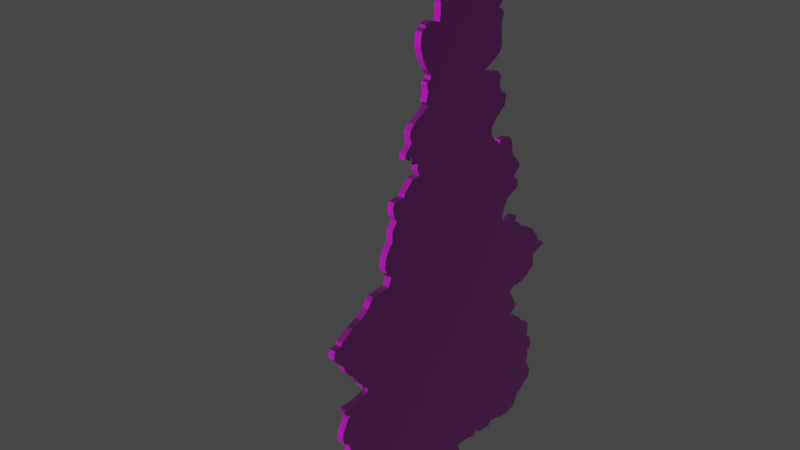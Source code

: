 # Source: Spruce3_flat.blend  (saved by Blender 3.4.6; exported with 4.5.12 LTS)
import bpy
from mathutils import Matrix  # noqa: F401  (used for matrix-valued properties, if any)

bpy.ops.wm.read_factory_settings(use_empty=True)
scene = bpy.context.scene
scene.name = 'Scene'

# ---- collections
col_collection = bpy.data.collections.new('Collection'); scene.collection.children.link(col_collection)

# ---- images (referenced by path relative to the original .blend; pixels are not part of the script)
import os
ASSET_DIR = os.environ.get("B2B_ASSET_DIR", "")  # directory of the original .blend (textures are referenced by path, not embedded)
HERE = os.path.dirname(os.path.abspath(__file__))  # packed textures are extracted next to this script under _unpacked/

def load_image(name, relpath, width, height, colorspace="sRGB"):
    """Load a texture the original file referenced (path relative to the .blend, or extracted next to this script)."""
    p = next((c for c in (os.path.join(HERE, relpath), os.path.join(ASSET_DIR, relpath)) if relpath and os.path.exists(c)), "")
    if p:
        img = bpy.data.images.load(p, check_existing=True)
        img.name = name
    else:  # same state as the original file: an image datablock whose file is absent (Cycles renders it pink)
        img = bpy.data.images.new(name, width, height)
        img.source = "FILE"
        img.filepath = "//" + (relpath or name)
    img.colorspace_settings.name = colorspace
    return img
img_cardboard_2_normal_jpg = load_image('cardboard_2_NORMAL.jpg', 'cardboard_2_NORMAL.jpg', 1024, 1024, 'sRGB')
img_carton_png = load_image('carton.png', 'carton.png', 1024, 1024, 'sRGB')
img_comic_drawn_style_spruce_winter_3__png = load_image('comic drawn style spruce winter 3 .png', 'comic drawn style spruce winter 3 .png', 1024, 1024, 'sRGB')

# ---- materials (node trees are filled in below, after node groups)
mat_materia = bpy.data.materials.new('Materiał')
mat_materia.use_transparent_shadow = False
mat_materia__001 = bpy.data.materials.new('Materiał.001')
mat_materia__001.use_transparent_shadow = False

# ---- material node trees
mat_materia.use_nodes = True; mat_materia.node_tree.nodes.clear()
_N = mat_materia.node_tree.nodes; _L = mat_materia.node_tree.links
n0 = _N.new('ShaderNodeBsdfPrincipled'); n0.name = 'Principled BSDF'; n0.location = (10, 300)
n0.distribution = 'GGX'
n0.subsurface_method = 'RANDOM_WALK_SKIN'
n0.inputs[2].default_value = 1.0
n0.inputs[3].default_value = 1.45
n0.inputs[27].default_value = (0.0, 0.0, 0.0, 1.0)
n0.inputs[28].default_value = 1.0
n1 = _N.new('ShaderNodeOutputMaterial'); n1.name = 'Material Output'; n1.location = (300, 300)
n2 = _N.new('ShaderNodeTexImage'); n2.name = 'Image Texture.001'; n2.location = (-667, -92)
n2.image = img_cardboard_2_normal_jpg
n3 = _N.new('ShaderNodeTexImage'); n3.name = 'Image Texture'; n3.location = (-321, 229)
n3.image = img_carton_png
n4 = _N.new('ShaderNodeNormalMap'); n4.name = 'Normal Map'; n4.location = (-305, -169)
_L.new(n0.outputs[0], n1.inputs[0])
_L.new(n3.outputs[0], n0.inputs[0])
_L.new(n2.outputs[0], n4.inputs[1])
_L.new(n4.outputs[0], n0.inputs[5])
n1.is_active_output = True
mat_materia__001.use_nodes = True; mat_materia__001.node_tree.nodes.clear()
_N = mat_materia__001.node_tree.nodes; _L = mat_materia__001.node_tree.links
n0 = _N.new('ShaderNodeBsdfPrincipled'); n0.name = 'Principled BSDF'; n0.location = (10, 300)
n0.distribution = 'GGX'
n0.subsurface_method = 'RANDOM_WALK_SKIN'
n0.inputs[2].default_value = 1.0
n0.inputs[3].default_value = 1.45
n0.inputs[27].default_value = (0.0, 0.0, 0.0, 1.0)
n0.inputs[28].default_value = 1.0
n1 = _N.new('ShaderNodeOutputMaterial'); n1.name = 'Material Output'; n1.location = (300, 300)
n2 = _N.new('ShaderNodeTexImage'); n2.name = 'Image Texture'; n2.location = (-333, 218)
n2.image = img_comic_drawn_style_spruce_winter_3__png
n3 = _N.new('ShaderNodeTexImage'); n3.name = 'Image Texture.001'; n3.location = (-667, -92)
n3.image = img_cardboard_2_normal_jpg
n4 = _N.new('ShaderNodeNormalMap'); n4.name = 'Normal Map'; n4.location = (-305, -169)
_L.new(n0.outputs[0], n1.inputs[0])
_L.new(n2.outputs[0], n0.inputs[0])
_L.new(n3.outputs[0], n4.inputs[1])
_L.new(n4.outputs[0], n0.inputs[5])
n1.is_active_output = True

# ---- world
world_world = bpy.data.worlds.new('World'); scene.world = world_world
world_world.use_nodes = True; world_world.node_tree.nodes.clear()
_N = world_world.node_tree.nodes; _L = world_world.node_tree.links
n0 = _N.new('ShaderNodeOutputWorld'); n0.name = 'World Output'; n0.location = (300, 300)
n1 = _N.new('ShaderNodeBackground'); n1.name = 'Background'; n1.location = (10, 300)
n1.inputs[0].default_value = (0.05088, 0.05088, 0.05088, 1.0)
_L.new(n1.outputs[0], n0.inputs[0])
n0.is_active_output = True
world_world.color = (0.05088, 0.05088, 0.05088)
world_world.use_sun_shadow = False
world_world.sun_shadow_jitter_overblur = 0.0

# ---- meshes
me_prostok_t_001 = bpy.data.meshes.new('Prostokąt.001')
me_prostok_t_001.from_pydata([(-0.191, 0.02607, -0.3334), (-1.095, 0.01544, 0.009037), (-1.071, 0.005643, 0.009037), (-1.061, -0.009052, 0.009037), (-1.049, -0.02436, 0.009037), (-1.036, -0.03354, 0.009037), (-1.013, -0.03967, 0.009037), (-0.9912, -0.03416, 0.009037), (-0.9716, -0.01762, 0.009037), (-0.9606, -0.01273, 0.009037), (-0.9355, -0.01395, 0.009037), (-0.914, -0.0164, 0.009037), (-0.9189, -0.02926, 0.009037), (-0.9226, -0.04946, 0.009037), (-0.922, -0.06477, 0.009037), (-0.9196, -0.07273, 0.009037), (-0.911, -0.07028, 0.009037), (-0.9049, -0.08497, 0.009037), (-0.8926, -0.08742, 0.009037), (-0.8663, -0.08987, 0.009037), (-0.8344, -0.07946, 0.009037), (-0.8026, -0.06232, 0.009037), (-0.7842, -0.04701, 0.009037), (-0.7744, -0.0513, 0.009037), (-0.7714, -0.0611, 0.009037), (-0.764, -0.06293, 0.009037), (-0.7463, -0.05803, 0.009037), (-0.7328, -0.06171, 0.009037), (-0.7187, -0.06599, 0.009037), (-0.7077, -0.05559, 0.009037), (-0.6885, -0.0913, 0.009037), (-0.6764, -0.1133, 0.009037), (-0.6623, -0.1257, 0.009037), (-0.6499, -0.1292, 0.009037), (-0.6272, -0.1218, 0.009037), (-0.6059, -0.1455, 0.009037), (-0.5911, -0.1466, 0.009037), (-0.59, -0.1246, 0.009037), (-0.5779, -0.1172, 0.009037), (-0.5648, -0.09697, 0.009037), (-0.5478, -0.09838, 0.009037), (-0.5287, -0.08917, 0.009037), (-0.5283, -0.1168, 0.009037), (-0.4979, -0.1476, 0.009037), (-0.4897, -0.1501, 0.009037), (-0.4894, -0.1891, 0.009037), (-0.4716, -0.1944, 0.009037), (-0.4476, -0.1887, 0.009037), (-0.4334, -0.1799, 0.009037), (-0.4079, -0.1972, 0.009037), (-0.3809, -0.1969, 0.009037), (-0.365, -0.2104, 0.009037), (-0.342, -0.2235, 0.009037), (-0.3175, -0.2263, 0.009037), (-0.298, -0.2189, 0.009037), (-0.2803, -0.2018, 0.009037), (-0.2569, -0.2125, 0.009037), (-0.2562, -0.2334, 0.009037), (-0.253, -0.2724, 0.009037), (-0.2456, -0.2819, 0.009037), (-0.2275, -0.2933, 0.009037), (-0.2091, -0.3202, 0.009037), (-0.2016, -0.339, 0.009037), (-0.1977, -0.3528, 0.009037), (-0.1751, -0.3918, 0.009037), (-0.1669, -0.3967, 0.009037), (-0.1634, -0.418, 0.009037), (-0.1531, -0.4226, 0.009037), (-0.14, -0.423, 0.009037), (-0.1248, -0.4098, 0.009037), (-0.1007, -0.3886, 0.009037), (-0.08614, -0.3836, 0.009037), (-0.07444, -0.3762, 0.009037), (-0.05637, -0.357, 0.009037), (-0.0383, -0.3436, 0.009037), (-0.01598, -0.3259, 0.009037), (-0.008183, -0.3202, 0.009037), (-0.002159, -0.3195, 0.009037), (0.001384, -0.3145, 0.009037), (0.007053, -0.3035, 0.009037), (0.02229, -0.2975, 0.009037), (0.02654, -0.3071, 0.009037), (0.03327, -0.3333, 0.009037), (0.03327, -0.3634, 0.009037), (0.03363, -0.3751, 0.009037), (0.03398, -0.3868, 0.009037), (0.03788, -0.3928, 0.009037), (0.04745, -0.3868, 0.009037), (0.05489, -0.3815, 0.009037), (0.05879, -0.3741, 0.009037), (0.05949, -0.3691, 0.009037), (0.06906, -0.3783, 0.009037), (0.1034, -0.3978, 0.009037), (0.1208, -0.3996, 0.009037), (0.1399, -0.3939, 0.009037), (0.1491, -0.378, 0.009037), (0.1672, -0.3716, 0.009037), (0.1782, -0.3741, 0.009037), (0.1902, -0.3865, 0.009037), (0.2094, -0.3904, 0.009037), (0.2186, -0.3843, 0.009037), (0.2228, -0.3787, 0.009037), (0.236, -0.385, 0.009037), (0.2678, -0.4187, 0.009037), (0.2795, -0.424, 0.009037), (0.2898, -0.4237, 0.009037), (0.3015, -0.4166, 0.009037), (0.3082, -0.4052, 0.009037), (0.3213, -0.3875, 0.009037), (0.3316, -0.3811, 0.009037), (0.3454, -0.3776, 0.009037), (0.3493, -0.3652, 0.009037), (0.349, -0.3507, 0.009037), (0.3483, -0.3422, 0.009037), (0.3717, -0.3294, 0.009037), (0.3745, -0.3202, 0.009037), (0.383, -0.3128, 0.009037), (0.3929, -0.3081, 0.009037), (0.4007, -0.3007, 0.009037), (0.4028, -0.2805, 0.009037), (0.4004, -0.2741, 0.009037), (0.3904, -0.216, 0.009037), (0.3993, -0.2107, 0.009037), (0.4057, -0.1997, 0.009037), (0.4092, -0.1863, 0.009037), (0.4106, -0.1661, 0.009037), (0.422, -0.1583, 0.009037), (0.428, -0.1483, 0.009037), (0.4284, -0.1143, 0.009037), (0.4167, -0.1062, 0.009037), (0.4248, -0.09165, 0.009037), (0.4429, -0.0502, 0.009037), (0.4606, -0.05445, 0.009037), (0.4907, -0.05303, 0.009037), (0.5003, -0.05835, 0.009037), (0.4946, -0.07039, 0.009037), (0.4943, -0.09236, 0.009037), (0.5049, -0.09909, 0.009037), (0.5116, -0.09449, 0.009037), (0.5279, -0.07252, 0.009037), (0.5385, -0.06862, 0.009037), (0.5377, -0.07642, 0.009037), (0.5428, -0.08031, 0.009037), (0.5474, -0.07712, 0.009037), (0.546, -0.06933, 0.009037), (0.5446, -0.03779, 0.009037), (0.5474, -0.03035, 0.009037), (0.5403, -0.006613, 0.009037), (0.5278, 0.06106, 0.009037), (0.5219, 0.08551, 0.009037), (0.5212, 0.1146, 0.009037), (0.512, 0.1195, 0.009037), (0.4712, 0.1192, 0.009037), (0.4475, 0.1117, 0.009037), (0.4475, 0.1224, 0.009037), (0.4521, 0.1652, 0.009037), (0.4599, 0.1833, 0.009037), (0.4602, 0.1911, 0.009037), (0.4485, 0.2021, 0.009037), (0.451, 0.2106, 0.009037), (0.4641, 0.2237, 0.009037), (0.4641, 0.2481, 0.009037), (0.4684, 0.2648, 0.009037), (0.4687, 0.274, 0.009037), (0.4549, 0.2768, 0.009037), (0.4556, 0.2839, 0.009037), (0.4602, 0.3087, 0.009037), (0.4687, 0.3314, 0.009037), (0.4716, 0.3481, 0.009037), (0.4737, 0.3654, 0.009037), (0.4744, 0.3835, 0.009037), (0.4677, 0.3934, 0.009037), (0.4698, 0.4016, 0.009037), (0.4709, 0.4087, 0.009037), (0.4613, 0.4111, 0.009037), (0.4521, 0.4172, 0.009037), (0.4333, 0.4232, 0.009037), (0.4096, 0.4636, 0.009037), (0.4035, 0.4654, 0.009037), (0.3997, 0.4763, 0.009037), (0.3936, 0.4866, 0.009037), (0.383, 0.4923, 0.009037), (0.3688, 0.493, 0.009037), (0.3479, 0.4827, 0.009037), (0.3309, 0.4714, 0.009037), (0.3068, 0.476, 0.009037), (0.2955, 0.477, 0.009037), (0.2841, 0.4728, 0.009037), (0.2802, 0.4838, 0.009037), (0.2735, 0.4887, 0.009037), (0.253, 0.4866, 0.009037), (0.2342, 0.4774, 0.009037), (0.2239, 0.4604, 0.009037), (0.2158, 0.4646, 0.009037), (0.197, 0.4671, 0.009037), (0.1849, 0.4664, 0.009037), (0.1715, 0.4593, 0.009037), (0.1615, 0.4377, 0.009037), (0.1569, 0.431, 0.009037), (0.1417, 0.4211, 0.009037), (0.1247, 0.4044, 0.009037), (0.1123, 0.3831, 0.009037), (0.1038, 0.3619, 0.009037), (0.09812, 0.3612, 0.009037), (0.08359, 0.386, 0.009037), (0.07402, 0.3888, 0.009037), (0.05028, 0.3771, 0.009037), (0.03186, 0.3654, 0.009037), (0.01591, 0.3541, 0.009037), (0.00351, 0.3693, 0.009037), (0.00103, 0.3775, 0.009037), (0.004927, 0.3952, 0.009037), (0.003156, 0.4172, 0.009037), (-0.006411, 0.4437, 0.009037), (-0.009954, 0.4515, 0.009037), (-0.01846, 0.459, 0.009037), (-0.01988, 0.4657, 0.009037), (-0.02377, 0.4746, 0.009037), (-0.04362, 0.4749, 0.009037), (-0.05354, 0.4721, 0.009037), (-0.06913, 0.4746, 0.009037), (-0.07515, 0.5008, 0.009037), (-0.07976, 0.5189, 0.009037), (-0.08117, 0.5242, 0.009037), (-0.08684, 0.5242, 0.009037), (-0.09251, 0.521, 0.009037), (-0.08862, 0.5118, 0.009037), (-0.0911, 0.4958, 0.009037), (-0.0996, 0.4926, 0.009037), (-0.1159, 0.4926, 0.009037), (-0.1294, 0.4863, 0.009037), (-0.1421, 0.4728, 0.009037), (-0.1591, 0.4611, 0.009037), (-0.1715, 0.4416, 0.009037), (-0.1839, 0.4126, 0.009037), (-0.1907, 0.3931, 0.009037), (-0.2098, 0.3842, 0.009037), (-0.2211, 0.3672, 0.009037), (-0.2254, 0.3612, 0.009037), (-0.2328, 0.3669, 0.009037), (-0.241, 0.3665, 0.009037), (-0.2442, 0.3573, 0.009037), (-0.2459, 0.3463, 0.009037), (-0.2445, 0.3367, 0.009037), (-0.2374, 0.3201, 0.009037), (-0.2353, 0.3102, 0.009037), (-0.2417, 0.2985, 0.009037), (-0.2527, 0.2946, 0.009037), (-0.2732, 0.296, 0.009037), (-0.2888, 0.3027, 0.009037), (-0.3193, 0.3187, 0.009037), (-0.32, 0.3275, 0.009037), (-0.3271, 0.3442, 0.009037), (-0.3271, 0.353, 0.009037), (-0.3356, 0.3633, 0.009037), (-0.3544, 0.3658, 0.009037), (-0.3643, 0.3598, 0.009037), (-0.3675, 0.347, 0.009037), (-0.376, 0.3459, 0.009037), (-0.3969, 0.369, 0.009037), (-0.4047, 0.3697, 0.009037), (-0.421, 0.3594, 0.009037), (-0.4422, 0.3378, 0.009037), (-0.4561, 0.3296, 0.009037), (-0.4826, 0.3286, 0.009037), (-0.5053, 0.3165, 0.009037), (-0.511, 0.2988, 0.009037), (-0.5099, 0.2832, 0.009037), (-0.5127, 0.2683, 0.009037), (-0.5018, 0.2641, 0.009037), (-0.5159, 0.2496, 0.009037), (-0.5209, 0.24, 0.009037), (-0.5443, 0.2226, 0.009037), (-0.5631, 0.2241, 0.009037), (-0.5829, 0.2421, 0.009037), (-0.6123, 0.2822, 0.009037), (-0.6268, 0.2829, 0.009037), (-0.6364, 0.2857, 0.009037), (-0.6453, 0.2854, 0.009037), (-0.6509, 0.2694, 0.009037), (-0.6644, 0.2581, 0.009037), (-0.68, 0.252, 0.009037), (-0.7005, 0.2574, 0.009037), (-0.7186, 0.2446, 0.009037), (-0.7239, 0.2216, 0.009037), (-0.7239, 0.1971, 0.009037), (-0.7377, 0.1819, 0.009037), (-0.7463, 0.2, 0.009037), (-0.7601, 0.2308, 0.009037), (-0.7718, 0.2489, 0.009037), (-0.7913, 0.2552, 0.009037), (-0.8175, 0.2517, 0.009037), (-0.8409, 0.2499, 0.009037), (-0.8618, 0.2531, 0.009037), (-0.8699, 0.2577, 0.009037), (-0.8834, 0.2538, 0.009037), (-0.8968, 0.2343, 0.009037), (-0.9022, 0.2425, 0.009037), (-0.91, 0.2496, 0.009037), (-0.9227, 0.2474, 0.009037), (-0.9429, 0.252, 0.009037), (-0.9787, 0.2545, 0.009037), (-0.9943, 0.2457, 0.009037), (-1.012, 0.2248, 0.009037), (-1.022, 0.2219, 0.009037), (-1.039, 0.2241, 0.009037), (-1.064, 0.223, 0.009037), (-1.075, 0.2241, 0.009037), (-1.076, 0.2304, 0.009037), (-1.09, 0.2304, 0.009037), (-1.091, 0.2067, 0.009037), (-1.087, 0.1936, 0.009037), (-1.082, 0.1826, 0.009037), (-1.077, 0.1688, 0.009037), (-1.077, 0.1525, 0.009037), (-1.086, 0.1507, 0.009037), (-1.091, 0.1341, 0.009037), (-1.091, 0.1117, 0.009037), (-1.083, 0.1064, 0.009037), (-1.089, 0.0965, 0.009037), (-1.09, 0.0841, 0.009037), (-1.086, 0.06177, 0.009037), (-1.079, 0.05043, 0.009037), (-1.096, 0.03626, 0.009037), (-1.096, 0.02067, 0.009037), (-1.095, 0.01544, 0.02763), (-1.071, 0.005643, 0.02763), (-1.061, -0.009052, 0.02763), (-1.049, -0.02436, 0.02763), (-1.036, -0.03354, 0.02763), (-1.013, -0.03967, 0.02763), (-0.9912, -0.03416, 0.02763), (-0.9716, -0.01762, 0.02763), (-0.9606, -0.01273, 0.02763), (-0.9355, -0.01395, 0.02763), (-0.914, -0.0164, 0.02763), (-0.9189, -0.02926, 0.02763), (-0.9226, -0.04946, 0.02763), (-0.922, -0.06477, 0.02763), (-0.9196, -0.07273, 0.02763), (-0.911, -0.07028, 0.02763), (-0.9049, -0.08497, 0.02763), (-0.8926, -0.08742, 0.02763), (-0.8663, -0.08987, 0.02763), (-0.8344, -0.07946, 0.02763), (-0.8026, -0.06232, 0.02763), (-0.7842, -0.04701, 0.02763), (-0.7744, -0.0513, 0.02763), (-0.7714, -0.0611, 0.02763), (-0.764, -0.06293, 0.02763), (-0.7463, -0.05803, 0.02763), (-0.7328, -0.06171, 0.02763), (-0.7187, -0.06599, 0.02763), (-0.7077, -0.05559, 0.02763), (-0.6885, -0.0913, 0.02763), (-0.6764, -0.1133, 0.02763), (-0.6623, -0.1257, 0.02763), (-0.6499, -0.1292, 0.02763), (-0.6272, -0.1218, 0.02763), (-0.6059, -0.1455, 0.02763), (-0.5911, -0.1466, 0.02763), (-0.59, -0.1246, 0.02763), (-0.5779, -0.1172, 0.02763), (-0.5648, -0.09697, 0.02763), (-0.5478, -0.09838, 0.02763), (-0.5287, -0.08917, 0.02763), (-0.5283, -0.1168, 0.02763), (-0.4979, -0.1476, 0.02763), (-0.4897, -0.1501, 0.02763), (-0.4894, -0.1891, 0.02763), (-0.4716, -0.1944, 0.02763), (-0.4476, -0.1887, 0.02763), (-0.4334, -0.1799, 0.02763), (-0.4079, -0.1972, 0.02763), (-0.3809, -0.1969, 0.02763), (-0.365, -0.2104, 0.02763), (-0.342, -0.2235, 0.02763), (-0.3175, -0.2263, 0.02763), (-0.298, -0.2189, 0.02763), (-0.2803, -0.2018, 0.02763), (-0.2569, -0.2125, 0.02763), (-0.2562, -0.2334, 0.02763), (-0.253, -0.2724, 0.02763), (-0.2456, -0.2819, 0.02763), (-0.2275, -0.2933, 0.02763), (-0.2091, -0.3202, 0.02763), (-0.2016, -0.339, 0.02763), (-0.1977, -0.3528, 0.02763), (-0.1751, -0.3918, 0.02763), (-0.1669, -0.3967, 0.02763), (-0.1634, -0.418, 0.02763), (-0.1531, -0.4226, 0.02763), (-0.14, -0.423, 0.02763), (-0.1248, -0.4098, 0.02763), (-0.1007, -0.3886, 0.02763), (-0.08614, -0.3836, 0.02763), (-0.07444, -0.3762, 0.02763), (-0.05637, -0.357, 0.02763), (-0.0383, -0.3436, 0.02763), (-0.01598, -0.3259, 0.02763), (-0.008183, -0.3202, 0.02763), (-0.002159, -0.3195, 0.02763), (0.001384, -0.3145, 0.02763), (0.007053, -0.3035, 0.02763), (0.02229, -0.2975, 0.02763), (0.02654, -0.3071, 0.02763), (0.03327, -0.3333, 0.02763), (0.03327, -0.3634, 0.02763), (0.03363, -0.3751, 0.02763), (0.03398, -0.3868, 0.02763), (0.03788, -0.3928, 0.02763), (0.04745, -0.3868, 0.02763), (0.05489, -0.3815, 0.02763), (0.05879, -0.3741, 0.02763), (0.05949, -0.3691, 0.02763), (0.06906, -0.3783, 0.02763), (0.1034, -0.3978, 0.02763), (0.1208, -0.3996, 0.02763), (0.1399, -0.3939, 0.02763), (0.1491, -0.378, 0.02763), (0.1672, -0.3716, 0.02763), (0.1782, -0.3741, 0.02763), (0.1902, -0.3865, 0.02763), (0.2094, -0.3904, 0.02763), (0.2186, -0.3843, 0.02763), (0.2228, -0.3787, 0.02763), (0.236, -0.385, 0.02763), (0.2678, -0.4187, 0.02763), (0.2795, -0.424, 0.02763), (0.2898, -0.4237, 0.02763), (0.3015, -0.4166, 0.02763), (0.3082, -0.4052, 0.02763), (0.3213, -0.3875, 0.02763), (0.3316, -0.3811, 0.02763), (0.3454, -0.3776, 0.02763), (0.3493, -0.3652, 0.02763), (0.349, -0.3507, 0.02763), (0.3483, -0.3422, 0.02763), (0.3717, -0.3294, 0.02763), (0.3745, -0.3202, 0.02763), (0.383, -0.3128, 0.02763), (0.3929, -0.3081, 0.02763), (0.4007, -0.3007, 0.02763), (0.4028, -0.2805, 0.02763), (0.4004, -0.2741, 0.02763), (0.3904, -0.216, 0.02763), (0.3993, -0.2107, 0.02763), (0.4057, -0.1997, 0.02763), (0.4092, -0.1863, 0.02763), (0.4106, -0.1661, 0.02763), (0.422, -0.1583, 0.02763), (0.428, -0.1483, 0.02763), (0.4284, -0.1143, 0.02763), (0.4167, -0.1062, 0.02763), (0.4248, -0.09165, 0.02763), (0.4429, -0.0502, 0.02763), (0.4606, -0.05445, 0.02763), (0.4907, -0.05303, 0.02763), (0.5003, -0.05835, 0.02763), (0.4946, -0.07039, 0.02763), (0.4943, -0.09236, 0.02763), (0.5049, -0.09909, 0.02763), (0.5116, -0.09449, 0.02763), (0.5279, -0.07252, 0.02763), (0.5385, -0.06862, 0.02763), (0.5377, -0.07642, 0.02763), (0.5428, -0.08031, 0.02763), (0.5474, -0.07712, 0.02763), (0.546, -0.06933, 0.02763), (0.5446, -0.03779, 0.02763), (0.5474, -0.03035, 0.02763), (0.5403, -0.006613, 0.02763), (0.5278, 0.06106, 0.02763), (0.5219, 0.08551, 0.02763), (0.5212, 0.1146, 0.02763), (0.512, 0.1195, 0.02763), (0.4712, 0.1192, 0.02763), (0.4475, 0.1117, 0.02763), (0.4475, 0.1224, 0.02763), (0.4521, 0.1652, 0.02763), (0.4599, 0.1833, 0.02763), (0.4602, 0.1911, 0.02763), (0.4485, 0.2021, 0.02763), (0.451, 0.2106, 0.02763), (0.4641, 0.2237, 0.02763), (0.4641, 0.2481, 0.02763), (0.4684, 0.2648, 0.02763), (0.4687, 0.274, 0.02763), (0.4549, 0.2768, 0.02763), (0.4556, 0.2839, 0.02763), (0.4602, 0.3087, 0.02763), (0.4687, 0.3314, 0.02763), (0.4716, 0.3481, 0.02763), (0.4737, 0.3654, 0.02763), (0.4744, 0.3835, 0.02763), (0.4677, 0.3934, 0.02763), (0.4698, 0.4016, 0.02763), (0.4709, 0.4087, 0.02763), (0.4613, 0.4111, 0.02763), (0.4521, 0.4172, 0.02763), (0.4333, 0.4232, 0.02763), (0.4096, 0.4636, 0.02763), (0.4035, 0.4654, 0.02763), (0.3997, 0.4763, 0.02763), (0.3936, 0.4866, 0.02763), (0.383, 0.4923, 0.02763), (0.3688, 0.493, 0.02763), (0.3479, 0.4827, 0.02763), (0.3309, 0.4714, 0.02763), (0.3068, 0.476, 0.02763), (0.2955, 0.477, 0.02763), (0.2841, 0.4728, 0.02763), (0.2802, 0.4838, 0.02763), (0.2735, 0.4887, 0.02763), (0.253, 0.4866, 0.02763), (0.2342, 0.4774, 0.02763), (0.2239, 0.4604, 0.02763), (0.2158, 0.4646, 0.02763), (0.197, 0.4671, 0.02763), (0.1849, 0.4664, 0.02763), (0.1715, 0.4593, 0.02763), (0.1615, 0.4377, 0.02763), (0.1569, 0.431, 0.02763), (0.1417, 0.4211, 0.02763), (0.1247, 0.4044, 0.02763), (0.1123, 0.3831, 0.02763), (0.1038, 0.3619, 0.02763), (0.09812, 0.3612, 0.02763), (0.08359, 0.386, 0.02763), (0.07402, 0.3888, 0.02763), (0.05028, 0.3771, 0.02763), (0.03186, 0.3654, 0.02763), (0.01591, 0.3541, 0.02763), (0.00351, 0.3693, 0.02763), (0.00103, 0.3775, 0.02763), (0.004927, 0.3952, 0.02763), (0.003156, 0.4172, 0.02763), (-0.006411, 0.4437, 0.02763), (-0.009954, 0.4515, 0.02763), (-0.01846, 0.459, 0.02763), (-0.01988, 0.4657, 0.02763), (-0.02377, 0.4746, 0.02763), (-0.04362, 0.4749, 0.02763), (-0.05354, 0.4721, 0.02763), (-0.06913, 0.4746, 0.02763), (-0.07515, 0.5008, 0.02763), (-0.07976, 0.5189, 0.02763), (-0.08117, 0.5242, 0.02763), (-0.08684, 0.5242, 0.02763), (-0.09251, 0.521, 0.02763), (-0.08862, 0.5118, 0.02763), (-0.0911, 0.4958, 0.02763), (-0.0996, 0.4926, 0.02763), (-0.1159, 0.4926, 0.02763), (-0.1294, 0.4863, 0.02763), (-0.1421, 0.4728, 0.02763), (-0.1591, 0.4611, 0.02763), (-0.1715, 0.4416, 0.02763), (-0.1839, 0.4126, 0.02763), (-0.1907, 0.3931, 0.02763), (-0.2098, 0.3842, 0.02763), (-0.2211, 0.3672, 0.02763), (-0.2254, 0.3612, 0.02763), (-0.2328, 0.3669, 0.02763), (-0.241, 0.3665, 0.02763), (-0.2442, 0.3573, 0.02763), (-0.2459, 0.3463, 0.02763), (-0.2445, 0.3367, 0.02763), (-0.2374, 0.3201, 0.02763), (-0.2353, 0.3102, 0.02763), (-0.2417, 0.2985, 0.02763), (-0.2527, 0.2946, 0.02763), (-0.2732, 0.296, 0.02763), (-0.2888, 0.3027, 0.02763), (-0.3193, 0.3187, 0.02763), (-0.32, 0.3275, 0.02763), (-0.3271, 0.3442, 0.02763), (-0.3271, 0.353, 0.02763), (-0.3356, 0.3633, 0.02763), (-0.3544, 0.3658, 0.02763), (-0.3643, 0.3598, 0.02763), (-0.3675, 0.347, 0.02763), (-0.376, 0.3459, 0.02763), (-0.3969, 0.369, 0.02763), (-0.4047, 0.3697, 0.02763), (-0.421, 0.3594, 0.02763), (-0.4422, 0.3378, 0.02763), (-0.4561, 0.3296, 0.02763), (-0.4826, 0.3286, 0.02763), (-0.5053, 0.3165, 0.02763), (-0.511, 0.2988, 0.02763), (-0.5099, 0.2832, 0.02763), (-0.5127, 0.2683, 0.02763), (-0.5018, 0.2641, 0.02763), (-0.5159, 0.2496, 0.02763), (-0.5209, 0.24, 0.02763), (-0.5443, 0.2226, 0.02763), (-0.5631, 0.2241, 0.02763), (-0.5829, 0.2421, 0.02763), (-0.6123, 0.2822, 0.02763), (-0.6268, 0.2829, 0.02763), (-0.6364, 0.2857, 0.02763), (-0.6453, 0.2854, 0.02763), (-0.6509, 0.2694, 0.02763), (-0.6644, 0.2581, 0.02763), (-0.68, 0.252, 0.02763), (-0.7005, 0.2574, 0.02763), (-0.7186, 0.2446, 0.02763), (-0.7239, 0.2216, 0.02763), (-0.7239, 0.1971, 0.02763), (-0.7377, 0.1819, 0.02763), (-0.7463, 0.2, 0.02763), (-0.7601, 0.2308, 0.02763), (-0.7718, 0.2489, 0.02763), (-0.7913, 0.2552, 0.02763), (-0.8175, 0.2517, 0.02763), (-0.8409, 0.2499, 0.02763), (-0.8618, 0.2531, 0.02763), (-0.8699, 0.2577, 0.02763), (-0.8834, 0.2538, 0.02763), (-0.8968, 0.2343, 0.02763), (-0.9022, 0.2425, 0.02763), (-0.91, 0.2496, 0.02763), (-0.9227, 0.2474, 0.02763), (-0.9429, 0.252, 0.02763), (-0.9787, 0.2545, 0.02763), (-0.9943, 0.2457, 0.02763), (-1.012, 0.2248, 0.02763), (-1.022, 0.2219, 0.02763), (-1.039, 0.2241, 0.02763), (-1.064, 0.223, 0.02763), (-1.075, 0.2241, 0.02763), (-1.076, 0.2304, 0.02763), (-1.09, 0.2304, 0.02763), (-1.091, 0.2067, 0.02763), (-1.087, 0.1936, 0.02763), (-1.082, 0.1826, 0.02763), (-1.077, 0.1688, 0.02763), (-1.077, 0.1525, 0.02763), (-1.086, 0.1507, 0.02763), (-1.091, 0.1341, 0.02763), (-1.091, 0.1117, 0.02763), (-1.083, 0.1064, 0.02763), (-1.089, 0.0965, 0.02763), (-1.09, 0.0841, 0.02763), (-1.086, 0.06177, 0.02763), (-1.079, 0.05043, 0.02763), (-1.096, 0.03626, 0.02763), (-1.096, 0.02067, 0.02763)], [], [(324, 323, 322, 321, 320, 319, 318, 317, 316, 315, 314, 313, 312, 311, 310, 309, 308, 307, 306, 305, 304, 303, 302, 301, 300, 299, 298, 297, 296, 295, 294, 293, 292, 291, 290, 289, 288, 287, 286, 285, 284, 283, 282, 281, 280, 279, 278, 277, 276, 275, 274, 273, 272, 271, 270, 269, 268, 267, 266, 265, 264, 263, 262, 261, 260, 259, 258, 257, 256, 255, 254, 253, 252, 251, 250, 249, 248, 247, 246, 245, 244, 243, 242, 241, 240, 239, 238, 237, 236, 235, 234, 233, 232, 231, 230, 229, 228, 227, 226, 225, 224, 223, 222, 221, 220, 219, 218, 217, 216, 215, 214, 213, 212, 211, 210, 209, 208, 207, 206, 205, 204, 203, 202, 201, 200, 199, 198, 197, 196, 195, 194, 193, 192, 191, 190, 189, 188, 187, 186, 185, 184, 183, 182, 181, 180, 179, 178, 177, 176, 175, 174, 173, 172, 171, 170, 169, 168, 167, 166, 165, 164, 163, 162, 161, 160, 159, 158, 157, 156, 155, 154, 153, 152, 151, 150, 149, 148, 147, 146, 145, 144, 143, 142, 141, 140, 139, 138, 137, 136, 135, 134, 133, 132, 131, 130, 129, 128, 127, 126, 125, 124, 123, 122, 121, 120, 119, 118, 117, 116, 115, 114, 113, 112, 111, 110, 109, 108, 107, 106, 105, 104, 103, 102, 101, 100, 99, 98, 97, 96, 95, 94, 93, 92, 91, 90, 89, 88, 87, 86, 85, 84, 83, 82, 81, 80, 79, 78, 77, 76, 75, 74, 73, 72, 71, 70, 69, 68, 67, 66, 65, 64, 63, 62, 61, 60, 59, 58, 57, 56, 55, 54, 53, 52, 51, 50, 49, 48, 47, 46, 45, 44, 43, 42, 41, 40, 39, 38, 37, 36, 35, 34, 33, 32, 31, 30, 29, 28, 27, 26, 25, 24, 23, 22, 21, 20, 19, 18, 17, 16, 15, 14, 13, 12, 11, 10, 9, 8, 7, 6, 5, 4, 3, 2, 1), (648, 325, 326, 327, 328, 329, 330, 331, 332, 333, 334, 335, 336, 337, 338, 339, 340, 341, 342, 343, 344, 345, 346, 347, 348, 349, 350, 351, 352, 353, 354, 355, 356, 357, 358, 359, 360, 361, 362, 363, 364, 365, 366, 367, 368, 369, 370, 371, 372, 373, 374, 375, 376, 377, 378, 379, 380, 381, 382, 383, 384, 385, 386, 387, 388, 389, 390, 391, 392, 393, 394, 395, 396, 397, 398, 399, 400, 401, 402, 403, 404, 405, 406, 407, 408, 409, 410, 411, 412, 413, 414, 415, 416, 417, 418, 419, 420, 421, 422, 423, 424, 425, 426, 427, 428, 429, 430, 431, 432, 433, 434, 435, 436, 437, 438, 439, 440, 441, 442, 443, 444, 445, 446, 447, 448, 449, 450, 451, 452, 453, 454, 455, 456, 457, 458, 459, 460, 461, 462, 463, 464, 465, 466, 467, 468, 469, 470, 471, 472, 473, 474, 475, 476, 477, 478, 479, 480, 481, 482, 483, 484, 485, 486, 487, 488, 489, 490, 491, 492, 493, 494, 495, 496, 497, 498, 499, 500, 501, 502, 503, 504, 505, 506, 507, 508, 509, 510, 511, 512, 513, 514, 515, 516, 517, 518, 519, 520, 521, 522, 523, 524, 525, 526, 527, 528, 529, 530, 531, 532, 533, 534, 535, 536, 537, 538, 539, 540, 541, 542, 543, 544, 545, 546, 547, 548, 549, 550, 551, 552, 553, 554, 555, 556, 557, 558, 559, 560, 561, 562, 563, 564, 565, 566, 567, 568, 569, 570, 571, 572, 573, 574, 575, 576, 577, 578, 579, 580, 581, 582, 583, 584, 585, 586, 587, 588, 589, 590, 591, 592, 593, 594, 595, 596, 597, 598, 599, 600, 601, 602, 603, 604, 605, 606, 607, 608, 609, 610, 611, 612, 613, 614, 615, 616, 617, 618, 619, 620, 621, 622, 623, 624, 625, 626, 627, 628, 629, 630, 631, 632, 633, 634, 635, 636, 637, 638, 639, 640, 641, 642, 643, 644, 645, 646, 647), (43, 44, 368, 367), (252, 253, 577, 576), (148, 149, 473, 472), (44, 45, 369, 368), (253, 254, 578, 577), (149, 150, 474, 473), (45, 46, 370, 369), (254, 255, 579, 578), (150, 151, 475, 474), (46, 47, 371, 370), (255, 256, 580, 579), (151, 152, 476, 475), (47, 48, 372, 371), (256, 257, 581, 580), (152, 153, 477, 476), (48, 49, 373, 372), (257, 258, 582, 581), (153, 154, 478, 477), (49, 50, 374, 373), (258, 259, 583, 582), (154, 155, 479, 478), (50, 51, 375, 374), (259, 260, 584, 583), (155, 156, 480, 479), (51, 52, 376, 375), (260, 261, 585, 584), (156, 157, 481, 480), (52, 53, 377, 376), (261, 262, 586, 585), (157, 158, 482, 481), (53, 54, 378, 377), (262, 263, 587, 586), (158, 159, 483, 482), (54, 55, 379, 378), (263, 264, 588, 587), (159, 160, 484, 483), (55, 56, 380, 379), (264, 265, 589, 588), (160, 161, 485, 484), (56, 57, 381, 380), (265, 266, 590, 589), (161, 162, 486, 485), (57, 58, 382, 381), (266, 267, 591, 590), (162, 163, 487, 486), (58, 59, 383, 382), (267, 268, 592, 591), (163, 164, 488, 487), (59, 60, 384, 383), (268, 269, 593, 592), (164, 165, 489, 488), (60, 61, 385, 384), (269, 270, 594, 593), (165, 166, 490, 489), (61, 62, 386, 385), (270, 271, 595, 594), (166, 167, 491, 490), (62, 63, 387, 386), (271, 272, 596, 595), (167, 168, 492, 491), (63, 64, 388, 387), (272, 273, 597, 596), (168, 169, 493, 492), (64, 65, 389, 388), (273, 274, 598, 597), (169, 170, 494, 493), (65, 66, 390, 389), (274, 275, 599, 598), (170, 171, 495, 494), (66, 67, 391, 390), (275, 276, 600, 599), (171, 172, 496, 495), (67, 68, 392, 391), (276, 277, 601, 600), (172, 173, 497, 496), (68, 69, 393, 392), (277, 278, 602, 601), (173, 174, 498, 497), (69, 70, 394, 393), (278, 279, 603, 602), (174, 175, 499, 498), (70, 71, 395, 394), (279, 280, 604, 603), (175, 176, 500, 499), (71, 72, 396, 395), (280, 281, 605, 604), (176, 177, 501, 500), (72, 73, 397, 396), (281, 282, 606, 605), (177, 178, 502, 501), (73, 74, 398, 397), (282, 283, 607, 606), (178, 179, 503, 502), (74, 75, 399, 398), (283, 284, 608, 607), (179, 180, 504, 503), (75, 76, 400, 399), (284, 285, 609, 608), (180, 181, 505, 504), (76, 77, 401, 400), (285, 286, 610, 609), (181, 182, 506, 505), (77, 78, 402, 401), (286, 287, 611, 610), (182, 183, 507, 506), (78, 79, 403, 402), (287, 288, 612, 611), (183, 184, 508, 507), (79, 80, 404, 403), (288, 289, 613, 612), (184, 185, 509, 508), (80, 81, 405, 404), (289, 290, 614, 613), (185, 186, 510, 509), (81, 82, 406, 405), (290, 291, 615, 614), (186, 187, 511, 510), (82, 83, 407, 406), (291, 292, 616, 615), (187, 188, 512, 511), (83, 84, 408, 407), (292, 293, 617, 616), (188, 189, 513, 512), (84, 85, 409, 408), (293, 294, 618, 617), (189, 190, 514, 513), (85, 86, 410, 409), (294, 295, 619, 618), (190, 191, 515, 514), (86, 87, 411, 410), (295, 296, 620, 619), (191, 192, 516, 515), (87, 88, 412, 411), (296, 297, 621, 620), (192, 193, 517, 516), (88, 89, 413, 412), (297, 298, 622, 621), (193, 194, 518, 517), (89, 90, 414, 413), (298, 299, 623, 622), (194, 195, 519, 518), (90, 91, 415, 414), (299, 300, 624, 623), (195, 196, 520, 519), (91, 92, 416, 415), (300, 301, 625, 624), (196, 197, 521, 520), (92, 93, 417, 416), (301, 302, 626, 625), (197, 198, 522, 521), (93, 94, 418, 417), (302, 303, 627, 626), (198, 199, 523, 522), (94, 95, 419, 418), (303, 304, 628, 627), (199, 200, 524, 523), (95, 96, 420, 419), (304, 305, 629, 628), (200, 201, 525, 524), (96, 97, 421, 420), (305, 306, 630, 629), (201, 202, 526, 525), (97, 98, 422, 421), (306, 307, 631, 630), (202, 203, 527, 526), (98, 99, 423, 422), (307, 308, 632, 631), (203, 204, 528, 527), (99, 100, 424, 423), (308, 309, 633, 632), (204, 205, 529, 528), (100, 101, 425, 424), (309, 310, 634, 633), (205, 206, 530, 529), (101, 102, 426, 425), (310, 311, 635, 634), (206, 207, 531, 530), (102, 103, 427, 426), (311, 312, 636, 635), (207, 208, 532, 531), (103, 104, 428, 427), (312, 313, 637, 636), (208, 209, 533, 532), (104, 105, 429, 428), (313, 314, 638, 637), (209, 210, 534, 533), (105, 106, 430, 429), (1, 2, 326, 325), (314, 315, 639, 638), (210, 211, 535, 534), (106, 107, 431, 430), (2, 3, 327, 326), (315, 316, 640, 639), (211, 212, 536, 535), (107, 108, 432, 431), (3, 4, 328, 327), (316, 317, 641, 640), (212, 213, 537, 536), (108, 109, 433, 432), (4, 5, 329, 328), (317, 318, 642, 641), (213, 214, 538, 537), (109, 110, 434, 433), (5, 6, 330, 329), (318, 319, 643, 642), (214, 215, 539, 538), (110, 111, 435, 434), (6, 7, 331, 330), (319, 320, 644, 643), (215, 216, 540, 539), (111, 112, 436, 435), (7, 8, 332, 331), (320, 321, 645, 644), (216, 217, 541, 540), (112, 113, 437, 436), (8, 9, 333, 332), (321, 322, 646, 645), (217, 218, 542, 541), (113, 114, 438, 437), (9, 10, 334, 333), (322, 323, 647, 646), (218, 219, 543, 542), (114, 115, 439, 438), (10, 11, 335, 334), (323, 324, 648, 647), (219, 220, 544, 543), (115, 116, 440, 439), (11, 12, 336, 335), (324, 1, 325, 648), (220, 221, 545, 544), (116, 117, 441, 440), (12, 13, 337, 336), (221, 222, 546, 545), (117, 118, 442, 441), (13, 14, 338, 337), (222, 223, 547, 546), (118, 119, 443, 442), (14, 15, 339, 338), (223, 224, 548, 547), (119, 120, 444, 443), (15, 16, 340, 339), (224, 225, 549, 548), (120, 121, 445, 444), (16, 17, 341, 340), (225, 226, 550, 549), (121, 122, 446, 445), (17, 18, 342, 341), (226, 227, 551, 550), (122, 123, 447, 446), (18, 19, 343, 342), (227, 228, 552, 551), (123, 124, 448, 447), (19, 20, 344, 343), (228, 229, 553, 552), (124, 125, 449, 448), (20, 21, 345, 344), (229, 230, 554, 553), (125, 126, 450, 449), (21, 22, 346, 345), (230, 231, 555, 554), (126, 127, 451, 450), (22, 23, 347, 346), (231, 232, 556, 555), (127, 128, 452, 451), (23, 24, 348, 347), (232, 233, 557, 556), (128, 129, 453, 452), (24, 25, 349, 348), (233, 234, 558, 557), (129, 130, 454, 453), (25, 26, 350, 349), (234, 235, 559, 558), (130, 131, 455, 454), (26, 27, 351, 350), (235, 236, 560, 559), (131, 132, 456, 455), (27, 28, 352, 351), (236, 237, 561, 560), (132, 133, 457, 456), (28, 29, 353, 352), (237, 238, 562, 561), (133, 134, 458, 457), (29, 30, 354, 353), (238, 239, 563, 562), (134, 135, 459, 458), (30, 31, 355, 354), (239, 240, 564, 563), (135, 136, 460, 459), (31, 32, 356, 355), (240, 241, 565, 564), (136, 137, 461, 460), (32, 33, 357, 356), (241, 242, 566, 565), (137, 138, 462, 461), (33, 34, 358, 357), (242, 243, 567, 566), (138, 139, 463, 462), (34, 35, 359, 358), (243, 244, 568, 567), (139, 140, 464, 463), (35, 36, 360, 359), (244, 245, 569, 568), (140, 141, 465, 464), (36, 37, 361, 360), (245, 246, 570, 569), (141, 142, 466, 465), (37, 38, 362, 361), (246, 247, 571, 570), (38, 39, 363, 362), (247, 248, 572, 571), (39, 40, 364, 363), (248, 249, 573, 572), (144, 145, 469, 468), (40, 41, 365, 364), (249, 250, 574, 573), (145, 146, 470, 469), (41, 42, 366, 365), (250, 251, 575, 574), (146, 147, 471, 470), (42, 43, 367, 366), (251, 252, 576, 575), (147, 148, 472, 471), (142, 143, 144, 468, 467, 466)])
me_prostok_t_001.polygons.foreach_set('material_index', [1, 1, 0, 0, 0, 0, 0, 0, 0, 0, 0, 0, 0, 0, 0, 0, 0, 0, 0, 0, 0, 0, 0, 0, 0, 0, 0, 0, 0, 0, 0, 0, 0, 0, 0, 0, 0, 0, 0, 0, 0, 0, 0, 0, 0, 0, 0, 0, 0, 0, 0, 0, 0, 0, 0, 0, 0, 0, 0, 0, 0, 0, 0, 0, 0, 0, 0, 0, 0, 0, 0, 0, 0, 0, 0, 0, 0, 0, 0, 0, 0, 0, 0, 0, 0, 0, 0, 0, 0, 0, 0, 0, 0, 0, 0, 0, 0, 0, 0, 0, 0, 0, 0, 0, 0, 0, 0, 0, 0, 0, 0, 0, 0, 0, 0, 0, 0, 0, 0, 0, 0, 0, 0, 0, 0, 0, 0, 0, 0, 0, 0, 0, 0, 0, 0, 0, 0, 0, 0, 0, 0, 0, 0, 0, 0, 0, 0, 0, 0, 0, 0, 0, 0, 0, 0, 0, 0, 0, 0, 0, 0, 0, 0, 0, 0, 0, 0, 0, 0, 0, 0, 0, 0, 0, 0, 0, 0, 0, 0, 0, 0, 0, 0, 0, 0, 0, 0, 0, 0, 0, 0, 0, 0, 0, 0, 0, 0, 0, 0, 0, 0, 0, 0, 0, 0, 0, 0, 0, 0, 0, 0, 0, 0, 0, 0, 0, 0, 0, 0, 0, 0, 0, 0, 0, 0, 0, 0, 0, 0, 0, 0, 0, 0, 0, 0, 0, 0, 0, 0, 0, 0, 0, 0, 0, 0, 0, 0, 0, 0, 0, 0, 0, 0, 0, 0, 0, 0, 0, 0, 0, 0, 0, 0, 0, 0, 0, 0, 0, 0, 0, 0, 0, 0, 0, 0, 0, 0, 0, 0, 0, 0, 0, 0, 0, 0, 0, 0, 0, 0, 0, 0, 0, 0, 0, 0, 0, 0, 0, 0, 0, 0, 0, 0, 0, 0, 0, 0, 0, 0, 0, 0, 0, 0, 0, 0, 0, 0, 0, 0, 0, 0, 0, 0, 0, 0])
_uv = me_prostok_t_001.uv_layers.new(name='MapaUV')
_uv.uv.foreach_set('vector', [0.4674, 0.9924, 0.4767, 0.9918, 0.4851, 0.9849, 0.4919, 0.9893, 0.5051, 0.9917, 0.5125, 0.9909, 0.5185, 0.9875, 0.5216, 0.9921, 0.5349, 0.9924, 0.5448, 0.9897, 0.5459, 0.984, 0.5556, 0.9842, 0.5638, 0.9872, 0.5703, 0.9904, 0.5781, 0.9925, 0.5923, 0.9917, 0.5923, 0.9839, 0.5885, 0.983, 0.5879, 0.9765, 0.5886, 0.9615, 0.5873, 0.9514, 0.589, 0.9453, 0.6015, 0.935, 0.6068, 0.9257, 0.6054, 0.9044, 0.6027, 0.8923, 0.6039, 0.8848, 0.5997, 0.8801, 0.5949, 0.8769, 0.6065, 0.8689, 0.6089, 0.8609, 0.6061, 0.8561, 0.6043, 0.8436, 0.6054, 0.8297, 0.6075, 0.8141, 0.6037, 0.8025, 0.593, 0.7955, 0.5747, 0.7872, 0.5639, 0.7821, 0.573, 0.7739, 0.5876, 0.7739, 0.6013, 0.7708, 0.6089, 0.7601, 0.6058, 0.7478, 0.6094, 0.7386, 0.6162, 0.7306, 0.6257, 0.7272, 0.6259, 0.7219, 0.6242, 0.7162, 0.6238, 0.7076, 0.6, 0.69, 0.5893, 0.6782, 0.5885, 0.667, 0.5988, 0.6531, 0.6045, 0.6501, 0.6132, 0.6417, 0.6157, 0.6483, 0.6246, 0.6466, 0.6339, 0.6473, 0.6444, 0.6439, 0.6516, 0.6304, 0.6523, 0.6146, 0.6572, 0.6064, 0.6701, 0.5938, 0.6762, 0.5841, 0.6758, 0.5794, 0.6621, 0.5669, 0.6628, 0.5619, 0.6704, 0.56, 0.674, 0.5541, 0.6725, 0.5429, 0.6664, 0.5378, 0.6612, 0.5378, 0.6513, 0.5336, 0.646, 0.5332, 0.6365, 0.515, 0.6325, 0.5057, 0.6317, 0.4934, 0.6341, 0.4869, 0.641, 0.4831, 0.647, 0.4844, 0.6569, 0.4887, 0.6625, 0.4895, 0.6691, 0.4885, 0.6746, 0.4866, 0.6748, 0.4817, 0.6714, 0.4773, 0.675, 0.4748, 0.6852, 0.4681, 0.6905, 0.4567, 0.7021, 0.4527, 0.7194, 0.4454, 0.731, 0.438, 0.738, 0.4279, 0.7461, 0.4203, 0.7499, 0.4123, 0.7499, 0.4026, 0.7518, 0.3975, 0.7613, 0.3961, 0.7668, 0.3984, 0.7687, 0.3951, 0.7687, 0.3917, 0.7655, 0.3908, 0.7548, 0.3881, 0.7392, 0.3844, 0.7377, 0.3751, 0.7394, 0.3692, 0.7393, 0.3574, 0.734, 0.3551, 0.73, 0.3542, 0.7256, 0.3492, 0.7209, 0.347, 0.7051, 0.3413, 0.692, 0.3402, 0.6815, 0.3425, 0.6766, 0.341, 0.6676, 0.3336, 0.6744, 0.3241, 0.6814, 0.3132, 0.6884, 0.2991, 0.6867, 0.2934, 0.6719, 0.2847, 0.6724, 0.2813, 0.685, 0.2763, 0.6977, 0.2689, 0.7077, 0.2588, 0.7136, 0.2498, 0.7176, 0.247, 0.7305, 0.2412, 0.7347, 0.2331, 0.7352, 0.226, 0.7337, 0.2148, 0.7312, 0.2099, 0.7413, 0.2038, 0.7469, 0.1927, 0.7481, 0.1804, 0.7452, 0.1764, 0.7387, 0.1741, 0.7412, 0.1673, 0.7406, 0.1606, 0.7379, 0.1462, 0.7447, 0.1361, 0.7508, 0.1237, 0.7504, 0.1152, 0.7471, 0.1089, 0.741, 0.1053, 0.7344, 0.103, 0.7334, 0.09938, 0.7094, 0.08518, 0.7058, 0.07399, 0.7022, 0.06849, 0.7008, 0.06279, 0.6965, 0.06341, 0.6917, 0.06467, 0.6858, 0.06064, 0.675, 0.06104, 0.6647, 0.06228, 0.6548, 0.06394, 0.6413, 0.06897, 0.6265, 0.07168, 0.6223, 0.07209, 0.6206, 0.06385, 0.6151, 0.06405, 0.6052, 0.06656, 0.5906, 0.06652, 0.5828, 0.07431, 0.5777, 0.07577, 0.5712, 0.06879, 0.5666, 0.06899, 0.5558, 0.07361, 0.5303, 0.07628, 0.5239, 0.07627, 0.5284, 0.06214, 0.5287, 0.03788, 0.5257, 0.03239, 0.5084, 0.03192, 0.4939, 0.03146, 0.4536, 0.02081, 0.4395, 0.01656, 0.435, 0.01823, 0.4163, 0.003628, 0.4117, 0.002772, 0.4098, 0.00551, 0.4121, 0.01037, 0.4167, 0.02177, 0.4143, 0.0281, 0.4012, 0.03777, 0.3985, 0.04177, 0.4025, 0.04811, 0.4156, 0.04793, 0.4227, 0.04458, 0.4259, 0.05028, 0.425, 0.06821, 0.4275, 0.07877, 0.4028, 0.08946, 0.3941, 0.0943, 0.3893, 0.08732, 0.369, 0.08748, 0.3631, 0.09105, 0.3585, 0.09779, 0.3464, 0.09861, 0.3384, 0.1007, 0.3319, 0.1045, 0.3287, 0.1097, 0.2941, 0.1037, 0.2903, 0.1023, 0.2783, 0.1035, 0.2738, 0.1081, 0.2711, 0.114, 0.2666, 0.1191, 0.2611, 0.1208, 0.2535, 0.1347, 0.2484, 0.1342, 0.2398, 0.134, 0.2324, 0.1363, 0.2303, 0.1445, 0.2265, 0.1506, 0.2159, 0.1584, 0.2091, 0.1624, 0.2049, 0.1693, 0.2047, 0.1755, 0.2078, 0.1824, 0.2278, 0.2015, 0.2316, 0.2093, 0.2282, 0.2118, 0.2246, 0.2173, 0.2269, 0.2287, 0.2343, 0.2359, 0.2357, 0.2424, 0.2319, 0.2532, 0.2224, 0.2586, 0.219, 0.27, 0.22, 0.2804, 0.2316, 0.3009, 0.237, 0.3066, 0.2341, 0.307, 0.2296, 0.3093, 0.2265, 0.3137, 0.2229, 0.3194, 0.2264, 0.3217, 0.2334, 0.322, 0.2404, 0.3222, 0.2583, 0.3222, 0.2739, 0.3263, 0.2796, 0.3288, 0.276, 0.3379, 0.2694, 0.3413, 0.2665, 0.3434, 0.266, 0.3469, 0.2627, 0.3516, 0.2521, 0.3648, 0.244, 0.3756, 0.2326, 0.3863, 0.2282, 0.3933, 0.2252, 0.4019, 0.2125, 0.4162, 0.2047, 0.4253, 0.2049, 0.4331, 0.2076, 0.4392, 0.2202, 0.4413, 0.2232, 0.4462, 0.2464, 0.4598, 0.2546, 0.4621, 0.2657, 0.4666, 0.2818, 0.4776, 0.2885, 0.4884, 0.2942, 0.4928, 0.3174, 0.4948, 0.3298, 0.4952, 0.3361, 0.5092, 0.326, 0.5197, 0.3215, 0.5313, 0.3231, 0.5458, 0.3309, 0.5596, 0.3389, 0.5691, 0.3387, 0.5851, 0.349, 0.6003, 0.3437, 0.6088, 0.3402, 0.6231, 0.3434, 0.6337, 0.3666, 0.6339, 0.3681, 0.6388, 0.3864, 0.657, 0.4028, 0.6572, 0.3973, 0.6686, 0.3981, 0.6787, 0.3861, 0.6865, 0.3816, 0.6937, 0.3686, 0.6943, 0.3692, 0.7031, 0.3833, 0.7158, 0.3788, 0.7293, 0.3809, 0.7367, 0.3883, 0.7452, 0.4013, 0.7524, 0.4226, 0.7639, 0.4163, 0.7704, 0.4189, 0.7788, 0.421, 0.7868, 0.4181, 0.7974, 0.4192, 0.8018, 0.425, 0.8036, 0.4275, 0.8095, 0.4184, 0.8204, 0.4081, 0.8393, 0.4019, 0.8582, 0.4033, 0.8739, 0.4048, 0.8812, 0.4135, 0.8849, 0.412, 0.89, 0.4168, 0.8915, 0.4259, 0.8918, 0.4379, 0.8897, 0.4456, 0.8868, 0.447, 0.8996, 0.4477, 0.9145, 0.4448, 0.9211, 0.4349, 0.9327, 0.4316, 0.9458, 0.4352, 0.9593, 0.4406, 0.9673, 0.4497, 0.9743, 0.4585, 0.9805, 0.4643, 0.9882, 0.4679, 0.9924, 0.4648, 0.9882, 0.459, 0.9805, 0.4502, 0.9743, 0.4411, 0.9673, 0.4357, 0.9593, 0.4321, 0.9458, 0.4354, 0.9327, 0.4452, 0.921, 0.4482, 0.9145, 0.4475, 0.8995, 0.4461, 0.8868, 0.4384, 0.8897, 0.4264, 0.8918, 0.4172, 0.8914, 0.4125, 0.8899, 0.414, 0.8848, 0.4052, 0.8812, 0.4038, 0.8739, 0.4024, 0.8582, 0.4086, 0.8393, 0.4189, 0.8203, 0.428, 0.8094, 0.4255, 0.8036, 0.4197, 0.8017, 0.4186, 0.7973, 0.4215, 0.7868, 0.4194, 0.7788, 0.4168, 0.7704, 0.423, 0.7638, 0.4018, 0.7523, 0.3887, 0.7451, 0.3814, 0.7367, 0.3793, 0.7293, 0.3837, 0.7158, 0.3696, 0.7031, 0.369, 0.6942, 0.3821, 0.6936, 0.3866, 0.6864, 0.3986, 0.6787, 0.3978, 0.6685, 0.4033, 0.6572, 0.3868, 0.6569, 0.3685, 0.6387, 0.3671, 0.6339, 0.3439, 0.6336, 0.3407, 0.623, 0.3441, 0.6087, 0.3494, 0.6003, 0.3391, 0.585, 0.3394, 0.569, 0.3314, 0.5595, 0.3236, 0.5457, 0.322, 0.5312, 0.3264, 0.5196, 0.3366, 0.5091, 0.3303, 0.4951, 0.3178, 0.4947, 0.2946, 0.4927, 0.2889, 0.4883, 0.2822, 0.4775, 0.2662, 0.4665, 0.255, 0.462, 0.2468, 0.4597, 0.2236, 0.4461, 0.2207, 0.4412, 0.208, 0.4391, 0.2053, 0.433, 0.2051, 0.4252, 0.2129, 0.4161, 0.2256, 0.4018, 0.2286, 0.3932, 0.2331, 0.3862, 0.2445, 0.3755, 0.2525, 0.3647, 0.2631, 0.3515, 0.2665, 0.3468, 0.2669, 0.3432, 0.2699, 0.3411, 0.2765, 0.3378, 0.2801, 0.3287, 0.2744, 0.3262, 0.2588, 0.3221, 0.2408, 0.3221, 0.2339, 0.3218, 0.2269, 0.3216, 0.2233, 0.3193, 0.2269, 0.3136, 0.2301, 0.3092, 0.2345, 0.3069, 0.2375, 0.3064, 0.232, 0.3007, 0.2205, 0.2802, 0.2194, 0.2699, 0.2228, 0.2585, 0.2324, 0.253, 0.2362, 0.2423, 0.2347, 0.2358, 0.2274, 0.2286, 0.2251, 0.2172, 0.2287, 0.2117, 0.232, 0.2092, 0.2283, 0.2013, 0.2083, 0.1823, 0.2051, 0.1753, 0.2053, 0.1692, 0.2096, 0.1623, 0.2163, 0.1583, 0.2269, 0.1505, 0.2307, 0.1444, 0.2329, 0.1361, 0.2403, 0.1338, 0.2489, 0.1341, 0.254, 0.1345, 0.2616, 0.1206, 0.2671, 0.1189, 0.2715, 0.1139, 0.2743, 0.108, 0.2787, 0.1033, 0.2908, 0.1021, 0.2946, 0.1036, 0.3292, 0.1096, 0.3323, 0.1043, 0.3389, 0.1005, 0.3469, 0.09845, 0.3589, 0.09764, 0.3636, 0.0909, 0.3695, 0.08733, 0.3898, 0.08717, 0.3946, 0.09414, 0.4033, 0.08931, 0.428, 0.07861, 0.4255, 0.06805, 0.4264, 0.05012, 0.4232, 0.04441, 0.416, 0.04777, 0.403, 0.04795, 0.399, 0.04161, 0.4017, 0.03761, 0.4148, 0.02793, 0.4172, 0.02161, 0.4125, 0.0102, 0.4102, 0.005344, 0.4121, 0.002606, 0.4168, 0.003461, 0.4355, 0.01807, 0.44, 0.01639, 0.4541, 0.02065, 0.4944, 0.0313, 0.5089, 0.03176, 0.5262, 0.03223, 0.5292, 0.03772, 0.5289, 0.06199, 0.5244, 0.07611, 0.5308, 0.07613, 0.5563, 0.07345, 0.5671, 0.06884, 0.5717, 0.06864, 0.5782, 0.07562, 0.5833, 0.07415, 0.5911, 0.06636, 0.6057, 0.0664, 0.6156, 0.06389, 0.6211, 0.0637, 0.6228, 0.07193, 0.627, 0.07152, 0.6418, 0.06881, 0.6553, 0.06378, 0.6652, 0.06212, 0.6756, 0.06088, 0.6863, 0.06049, 0.6922, 0.06451, 0.6971, 0.06326, 0.7013, 0.06263, 0.7028, 0.06834, 0.7063, 0.07383, 0.7099, 0.08502, 0.7339, 0.09922, 0.735, 0.1028, 0.7415, 0.1052, 0.7476, 0.1088, 0.751, 0.1151, 0.7514, 0.1235, 0.7452, 0.136, 0.7384, 0.1461, 0.7411, 0.1604, 0.7418, 0.1672, 0.7392, 0.1739, 0.7457, 0.1763, 0.7487, 0.1803, 0.7474, 0.1925, 0.7419, 0.2037, 0.7317, 0.2098, 0.7342, 0.2146, 0.7357, 0.2258, 0.7353, 0.233, 0.731, 0.241, 0.7181, 0.2469, 0.7141, 0.2496, 0.7082, 0.2587, 0.6982, 0.2688, 0.6856, 0.2761, 0.6729, 0.2812, 0.6725, 0.2846, 0.6872, 0.2932, 0.6889, 0.2989, 0.6819, 0.3131, 0.6749, 0.324, 0.6681, 0.3335, 0.6772, 0.3409, 0.682, 0.3424, 0.6926, 0.3401, 0.7056, 0.3412, 0.7215, 0.3469, 0.7261, 0.349, 0.7305, 0.3541, 0.7345, 0.355, 0.7398, 0.3573, 0.74, 0.3691, 0.7383, 0.375, 0.7397, 0.3843, 0.7553, 0.3879, 0.7661, 0.3907, 0.7692, 0.3916, 0.7692, 0.3949, 0.7673, 0.3983, 0.7619, 0.396, 0.7524, 0.3974, 0.7504, 0.4025, 0.7504, 0.4122, 0.7466, 0.4202, 0.7386, 0.4278, 0.7316, 0.4379, 0.7199, 0.4453, 0.7026, 0.4526, 0.691, 0.4566, 0.6857, 0.468, 0.6756, 0.4747, 0.672, 0.4772, 0.6753, 0.4816, 0.6751, 0.4865, 0.6696, 0.4884, 0.6631, 0.4894, 0.6574, 0.4886, 0.6475, 0.4843, 0.6416, 0.483, 0.6346, 0.4868, 0.6323, 0.4934, 0.6331, 0.5056, 0.6371, 0.5149, 0.6465, 0.5331, 0.6518, 0.5335, 0.6617, 0.5377, 0.667, 0.5378, 0.6731, 0.5428, 0.6745, 0.554, 0.6709, 0.5599, 0.6633, 0.5618, 0.6627, 0.5669, 0.6763, 0.5794, 0.6768, 0.584, 0.6706, 0.5937, 0.6577, 0.6063, 0.6528, 0.6145, 0.6522, 0.6304, 0.645, 0.6438, 0.6344, 0.6472, 0.6251, 0.6465, 0.6162, 0.6482, 0.6137, 0.6417, 0.6051, 0.6501, 0.5994, 0.653, 0.589, 0.6669, 0.5898, 0.6781, 0.6005, 0.6899, 0.6243, 0.7075, 0.6247, 0.7162, 0.6264, 0.7219, 0.6262, 0.7271, 0.6167, 0.7305, 0.6099, 0.7385, 0.6063, 0.7478, 0.6094, 0.76, 0.6018, 0.7708, 0.5881, 0.7739, 0.5735, 0.7739, 0.5644, 0.7821, 0.5752, 0.7872, 0.5935, 0.7954, 0.6042, 0.8024, 0.608, 0.814, 0.6059, 0.8296, 0.6048, 0.8436, 0.6066, 0.856, 0.6094, 0.8609, 0.607, 0.8689, 0.5954, 0.8769, 0.6003, 0.8801, 0.6045, 0.8847, 0.6032, 0.8923, 0.6059, 0.9043, 0.6073, 0.9257, 0.602, 0.9349, 0.5895, 0.9452, 0.5878, 0.9514, 0.5891, 0.9615, 0.5884, 0.9765, 0.589, 0.983, 0.5928, 0.9839, 0.5928, 0.9917, 0.5787, 0.9925, 0.5709, 0.9904, 0.5643, 0.9872, 0.5561, 0.9842, 0.5464, 0.984, 0.5453, 0.9897, 0.5354, 0.9924, 0.5221, 0.9921, 0.5189, 0.9875, 0.513, 0.9908, 0.5056, 0.9917, 0.4924, 0.9893, 0.4856, 0.9849, 0.4772, 0.9918, 0.003324, 0.6953, 0.003324, 0.6968, 6.936e-06, 0.6968, 6.951e-06, 0.6953, 0.003328, 0.3094, 0.003328, 0.311, 1.046e-05, 0.311, 1.05e-05, 0.3094, 0.003334, 6.914e-06, 0.003334, 0.004371, 1.683e-05, 0.004371, 1.695e-05, 6.855e-06, 0.003324, 0.6968, 0.003324, 0.7038, 6.869e-06, 0.7038, 6.936e-06, 0.6968, 0.003328, 0.311, 0.003328, 0.3133, 1.041e-05, 0.3133, 1.046e-05, 0.311, 0.003334, 0.004371, 0.003334, 0.009556, 1.669e-05, 0.009556, 1.683e-05, 0.004371, 0.003324, 0.7038, 0.003324, 0.7071, 6.855e-06, 0.7071, 6.869e-06, 0.7038, 0.003328, 0.3133, 0.003328, 0.3167, 1.034e-05, 0.3167, 1.041e-05, 0.3133, 0.003334, 0.009556, 0.003334, 0.01142, 1.663e-05, 0.01142, 1.669e-05, 0.009556, 0.003324, 0.7071, 0.003324, 0.7115, 6.855e-06, 0.7115, 6.855e-06, 0.7071, 0.003328, 0.3167, 0.003328, 0.3188, 1.03e-05, 0.3188, 1.034e-05, 0.3167, 0.003334, 0.01142, 0.003334, 0.01869, 1.645e-05, 0.01869, 1.663e-05, 0.01142, 0.003324, 0.7115, 0.003324, 0.7145, 6.855e-06, 0.7145, 6.855e-06, 0.7115, 0.003328, 0.3188, 0.003328, 0.3211, 1.025e-05, 0.3211, 1.03e-05, 0.3188, 0.003334, 0.01869, 0.003334, 0.02313, 1.634e-05, 0.02313, 1.645e-05, 0.01869, 0.003324, 0.7145, 0.003324, 0.72, 6.855e-06, 0.72, 6.855e-06, 0.7145, 0.003328, 0.3211, 0.003328, 0.3227, 1.023e-05, 0.3227, 1.025e-05, 0.3211, 0.003334, 0.02313, 0.003334, 0.02503, 1.629e-05, 0.02503, 1.634e-05, 0.02313, 0.003324, 0.72, 0.003324, 0.7248, 6.851e-06, 0.7248, 6.855e-06, 0.72, 0.003328, 0.3227, 0.003328, 0.3282, 1.014e-05, 0.3282, 1.023e-05, 0.3227, 0.003334, 0.02503, 0.003333, 0.03272, 1.609e-05, 0.03272, 1.629e-05, 0.02503, 0.003324, 0.7248, 0.003324, 0.7285, 6.851e-06, 0.7285, 6.851e-06, 0.7248, 0.003328, 0.3282, 0.003327, 0.3296, 1.011e-05, 0.3296, 1.014e-05, 0.3282, 0.003333, 0.03272, 0.003333, 0.03623, 1.6e-05, 0.03623, 1.609e-05, 0.03272, 0.003324, 0.7285, 0.003324, 0.7332, 6.851e-06, 0.7332, 6.851e-06, 0.7285, 0.003327, 0.3296, 0.003327, 0.333, 1.005e-05, 0.333, 1.011e-05, 0.3296, 0.003333, 0.03623, 0.003333, 0.03762, 1.596e-05, 0.03762, 1.6e-05, 0.03623, 0.003324, 0.7332, 0.003324, 0.7376, 6.851e-06, 0.7376, 6.851e-06, 0.7332, 0.003327, 0.333, 0.003327, 0.3384, 9.95e-06, 0.3384, 1.005e-05, 0.333, 0.003333, 0.03762, 0.003333, 0.04049, 1.59e-05, 0.04049, 1.596e-05, 0.03762, 0.003324, 0.7376, 0.003324, 0.7414, 6.851e-06, 0.7414, 6.851e-06, 0.7376, 0.003327, 0.3384, 0.003327, 0.3413, 9.894e-06, 0.3413, 9.95e-06, 0.3384, 0.003333, 0.04049, 0.003333, 0.04207, 1.586e-05, 0.04207, 1.59e-05, 0.04049, 0.003324, 0.7414, 0.003324, 0.7457, 6.851e-06, 0.7457, 6.851e-06, 0.7414, 0.003327, 0.3413, 0.003327, 0.3461, 9.794e-06, 0.3461, 9.894e-06, 0.3413, 0.003333, 0.04207, 0.003333, 0.04537, 1.579e-05, 0.04537, 1.586e-05, 0.04207, 0.003324, 0.7457, 0.003324, 0.7503, 6.851e-06, 0.7503, 6.851e-06, 0.7457, 0.003327, 0.3461, 0.003327, 0.3506, 9.697e-06, 0.3506, 9.794e-06, 0.3461, 0.003333, 0.04537, 0.003333, 0.04974, 1.57e-05, 0.04974, 1.579e-05, 0.04537, 0.003324, 0.7503, 0.003324, 0.7541, 6.851e-06, 0.7541, 6.851e-06, 0.7503, 0.003327, 0.3506, 0.003327, 0.354, 9.63e-06, 0.354, 9.697e-06, 0.3506, 0.003333, 0.04974, 0.003333, 0.0528, 1.564e-05, 0.0528, 1.57e-05, 0.04974, 0.003324, 0.7541, 0.003324, 0.761, 6.851e-06, 0.761, 6.851e-06, 0.7541, 0.003327, 0.354, 0.003327, 0.3567, 9.57e-06, 0.3567, 9.63e-06, 0.354, 0.003333, 0.0528, 0.003333, 0.05445, 1.56e-05, 0.05445, 1.564e-05, 0.0528, 0.003324, 0.761, 0.003324, 0.7632, 6.862e-06, 0.7632, 6.851e-06, 0.761, 0.003327, 0.3567, 0.003327, 0.3594, 9.518e-06, 0.3594, 9.57e-06, 0.3567, 0.003333, 0.05445, 0.003333, 0.05696, 1.556e-05, 0.05696, 1.56e-05, 0.05445, 0.003324, 0.7632, 0.003324, 0.767, 6.903e-06, 0.767, 6.862e-06, 0.7632, 0.003327, 0.3594, 0.003327, 0.3615, 9.481e-06, 0.3615, 9.518e-06, 0.3594, 0.003333, 0.05696, 0.003333, 0.05823, 1.554e-05, 0.05823, 1.556e-05, 0.05696, 0.003324, 0.767, 0.003324, 0.7728, 6.963e-06, 0.7728, 6.903e-06, 0.767, 0.003327, 0.3615, 0.003327, 0.3652, 9.421e-06, 0.3652, 9.481e-06, 0.3615, 0.003333, 0.05823, 0.003333, 0.06274, 1.546e-05, 0.06274, 1.554e-05, 0.05823, 0.003324, 0.7728, 0.003324, 0.7764, 7e-06, 0.7764, 6.963e-06, 0.7728, 0.003327, 0.3652, 0.003327, 0.3671, 9.38e-06, 0.3671, 9.421e-06, 0.3652, 0.003333, 0.06274, 0.003333, 0.06706, 1.539e-05, 0.06706, 1.546e-05, 0.06274, 0.003324, 0.7764, 0.003324, 0.779, 7.026e-06, 0.779, 7e-06, 0.7764, 0.003327, 0.3671, 0.003327, 0.3723, 9.272e-06, 0.3723, 9.38e-06, 0.3671, 0.003333, 0.06706, 0.003333, 0.07007, 1.533e-05, 0.07007, 1.539e-05, 0.06706, 0.003324, 0.779, 0.003324, 0.787, 7.112e-06, 0.787, 7.026e-06, 0.779, 0.003327, 0.3723, 0.003327, 0.3756, 9.201e-06, 0.3756, 9.272e-06, 0.3723, 0.003333, 0.07007, 0.003333, 0.07319, 1.527e-05, 0.07319, 1.533e-05, 0.07007, 0.003324, 0.787, 0.003325, 0.7887, 7.134e-06, 0.7887, 7.112e-06, 0.787, 0.003327, 0.3756, 0.003326, 0.3804, 9.097e-06, 0.3804, 9.201e-06, 0.3756, 0.003333, 0.07319, 0.003333, 0.07642, 1.521e-05, 0.07642, 1.527e-05, 0.07319, 0.003325, 0.7887, 0.003325, 0.7926, 7.194e-06, 0.7926, 7.134e-06, 0.7887, 0.003326, 0.3804, 0.003326, 0.3893, 8.911e-06, 0.3893, 9.097e-06, 0.3804, 0.003333, 0.07642, 0.003333, 0.07856, 1.516e-05, 0.07856, 1.521e-05, 0.07642, 0.003325, 0.7926, 0.003325, 0.7946, 7.238e-06, 0.7946, 7.194e-06, 0.7926, 0.003326, 0.3893, 0.003326, 0.3919, 8.855e-06, 0.3919, 8.911e-06, 0.3893, 0.003333, 0.07856, 0.003333, 0.08006, 1.513e-05, 0.08006, 1.516e-05, 0.07856, 0.003325, 0.7946, 0.003325, 0.7969, 7.287e-06, 0.7969, 7.238e-06, 0.7946, 0.003326, 0.3919, 0.003326, 0.3937, 8.821e-06, 0.3937, 8.855e-06, 0.3919, 0.003333, 0.08006, 0.003332, 0.08134, 1.51e-05, 0.08134, 1.513e-05, 0.08006, 0.003325, 0.7969, 0.003325, 0.8005, 7.346e-06, 0.8005, 7.287e-06, 0.7969, 0.003326, 0.3937, 0.003326, 0.3953, 8.788e-06, 0.3953, 8.821e-06, 0.3937, 0.003332, 0.08134, 0.003332, 0.0831, 1.507e-05, 0.0831, 1.51e-05, 0.08134, 0.003325, 0.8005, 0.003325, 0.8062, 7.436e-06, 0.8062, 7.346e-06, 0.8005, 0.003326, 0.3953, 0.003326, 0.3983, 8.74e-06, 0.3983, 8.788e-06, 0.3953, 0.003332, 0.0831, 0.003332, 0.08506, 1.503e-05, 0.08506, 1.507e-05, 0.0831, 0.003325, 0.8062, 0.003325, 0.809, 7.477e-06, 0.809, 7.436e-06, 0.8062, 0.003326, 0.3983, 0.003326, 0.4014, 8.699e-06, 0.4014, 8.74e-06, 0.3983, 0.003332, 0.08506, 0.003332, 0.08858, 1.496e-05, 0.08858, 1.503e-05, 0.08506, 0.003325, 0.809, 0.003325, 0.8115, 7.533e-06, 0.8115, 7.477e-06, 0.809, 0.003326, 0.4014, 0.003326, 0.4044, 8.665e-06, 0.4044, 8.699e-06, 0.4014, 0.003332, 0.08858, 0.003332, 0.09694, 1.48e-05, 0.09694, 1.496e-05, 0.08858, 0.003325, 0.8115, 0.003325, 0.8162, 7.659e-06, 0.8162, 7.533e-06, 0.8115, 0.003326, 0.4044, 0.003326, 0.4082, 8.62e-06, 0.4082, 8.665e-06, 0.4044, 0.003332, 0.09694, 0.003332, 0.09806, 1.478e-05, 0.09806, 1.48e-05, 0.09694, 0.003325, 0.8162, 0.003325, 0.8202, 7.771e-06, 0.8202, 7.659e-06, 0.8162, 0.003326, 0.4082, 0.003326, 0.4121, 8.576e-06, 0.4121, 8.62e-06, 0.4082, 0.003332, 0.09806, 0.003332, 0.1001, 1.474e-05, 0.1001, 1.478e-05, 0.09806, 0.003325, 0.8202, 0.003325, 0.8253, 7.909e-06, 0.8253, 7.771e-06, 0.8202, 0.003326, 0.4121, 0.003326, 0.4163, 8.531e-06, 0.4163, 8.576e-06, 0.4121, 0.003332, 0.1001, 0.003332, 0.1023, 1.47e-05, 0.1023, 1.474e-05, 0.1001, 0.003325, 0.8253, 0.003325, 0.827, 7.95e-06, 0.827, 7.909e-06, 0.8253, 0.003326, 0.4163, 0.003326, 0.4207, 8.482e-06, 0.4207, 8.531e-06, 0.4163, 0.003332, 0.1023, 0.003332, 0.1044, 1.465e-05, 0.1044, 1.47e-05, 0.1023, 0.003325, 0.827, 0.003325, 0.8281, 7.976e-06, 0.8281, 7.95e-06, 0.827, 0.003326, 0.4207, 0.003326, 0.4244, 8.442e-06, 0.4244, 8.482e-06, 0.4207, 0.003332, 0.1044, 0.003332, 0.1069, 1.461e-05, 0.1069, 1.465e-05, 0.1044, 0.003325, 0.8281, 0.003325, 0.8291, 8.002e-06, 0.8291, 7.976e-06, 0.8281, 0.003326, 0.4244, 0.003326, 0.4279, 8.401e-06, 0.4279, 8.442e-06, 0.4244, 0.003332, 0.1069, 0.003332, 0.1111, 1.453e-05, 0.1111, 1.461e-05, 0.1069, 0.003325, 0.8291, 0.003325, 0.8314, 8.065e-06, 0.8314, 8.002e-06, 0.8291, 0.003326, 0.4279, 0.003326, 0.434, 8.333e-06, 0.434, 8.401e-06, 0.4279, 0.003332, 0.1111, 0.003332, 0.1148, 1.447e-05, 0.1148, 1.453e-05, 0.1111, 0.003325, 0.8314, 0.003326, 0.8343, 8.166e-06, 0.8343, 8.065e-06, 0.8314, 0.003326, 0.434, 0.003326, 0.4378, 8.292e-06, 0.4378, 8.333e-06, 0.434, 0.003332, 0.1148, 0.003332, 0.1191, 1.439e-05, 0.1191, 1.447e-05, 0.1148, 0.003326, 0.8343, 0.003326, 0.8361, 8.233e-06, 0.8361, 8.166e-06, 0.8343, 0.003326, 0.4378, 0.003326, 0.4415, 8.248e-06, 0.4415, 8.292e-06, 0.4378, 0.003332, 0.1191, 0.003332, 0.1212, 1.435e-05, 0.1212, 1.439e-05, 0.1191, 0.003326, 0.8361, 0.003326, 0.841, 8.401e-06, 0.841, 8.233e-06, 0.8361, 0.003326, 0.4415, 0.003326, 0.4462, 8.196e-06, 0.4462, 8.248e-06, 0.4415, 0.003332, 0.1212, 0.003332, 0.1233, 1.431e-05, 0.1233, 1.435e-05, 0.1212, 0.003326, 0.841, 0.003326, 0.8463, 8.587e-06, 0.8463, 8.401e-06, 0.841, 0.003326, 0.4462, 0.003326, 0.4504, 8.151e-06, 0.4504, 8.196e-06, 0.4462, 0.003332, 0.1233, 0.003332, 0.1254, 1.428e-05, 0.1254, 1.431e-05, 0.1233, 0.003326, 0.8463, 0.003326, 0.8484, 8.658e-06, 0.8484, 8.587e-06, 0.8463, 0.003326, 0.4504, 0.003325, 0.4541, 8.11e-06, 0.4541, 8.151e-06, 0.4504, 0.003332, 0.1254, 0.003332, 0.1269, 1.425e-05, 0.1269, 1.428e-05, 0.1254, 0.003326, 0.8484, 0.003326, 0.8505, 8.721e-06, 0.8505, 8.658e-06, 0.8484, 0.003325, 0.4541, 0.003325, 0.4558, 8.088e-06, 0.4558, 8.11e-06, 0.4541, 0.003332, 0.1269, 0.003332, 0.1306, 1.417e-05, 0.1306, 1.425e-05, 0.1269, 0.003326, 0.8505, 0.003326, 0.8518, 8.758e-06, 0.8518, 8.721e-06, 0.8505, 0.003325, 0.4558, 0.003325, 0.4583, 8.062e-06, 0.4583, 8.088e-06, 0.4558, 0.003332, 0.1306, 0.003331, 0.1343, 1.41e-05, 0.1343, 1.417e-05, 0.1306, 0.003326, 0.8518, 0.003326, 0.8538, 8.84e-06, 0.8538, 8.758e-06, 0.8518, 0.003325, 0.4583, 0.003325, 0.4625, 8.013e-06, 0.4625, 8.062e-06, 0.4583, 0.003331, 0.1343, 0.003331, 0.1379, 1.404e-05, 0.1379, 1.41e-05, 0.1343, 0.003326, 0.8538, 0.003326, 0.8554, 8.911e-06, 0.8554, 8.84e-06, 0.8538, 0.003325, 0.4625, 0.003325, 0.4643, 7.994e-06, 0.4643, 8.013e-06, 0.4625, 0.003331, 0.1379, 0.003331, 0.1395, 1.401e-05, 0.1395, 1.404e-05, 0.1379, 0.003326, 0.8554, 0.003326, 0.8569, 8.97e-06, 0.8569, 8.911e-06, 0.8554, 0.003325, 0.4643, 0.003325, 0.4662, 7.968e-06, 0.4662, 7.994e-06, 0.4643, 0.003331, 0.1395, 0.003331, 0.1429, 1.394e-05, 0.1429, 1.401e-05, 0.1395, 0.003326, 0.8569, 0.003326, 0.8578, 9.008e-06, 0.8578, 8.97e-06, 0.8569, 0.003325, 0.4662, 0.003325, 0.4685, 7.946e-06, 0.4685, 7.968e-06, 0.4662, 0.003331, 0.1429, 0.003331, 0.145, 1.39e-05, 0.145, 1.394e-05, 0.1429, 0.003326, 0.8578, 0.003326, 0.8602, 9.12e-06, 0.8602, 9.008e-06, 0.8578, 0.003325, 0.4685, 0.003325, 0.4722, 7.901e-06, 0.4722, 7.946e-06, 0.4685, 0.003331, 0.145, 0.003331, 0.1477, 1.385e-05, 0.1477, 1.39e-05, 0.145, 0.003326, 0.8602, 0.003327, 0.8673, 9.492e-06, 0.8673, 9.12e-06, 0.8602, 0.003325, 0.4722, 0.003325, 0.4786, 7.834e-06, 0.4786, 7.901e-06, 0.4722, 0.003331, 0.1477, 0.003331, 0.152, 1.377e-05, 0.152, 1.385e-05, 0.1477, 0.003327, 0.8673, 0.003327, 0.8704, 9.66e-06, 0.8704, 9.492e-06, 0.8673, 0.003325, 0.4786, 0.003325, 0.4818, 7.808e-06, 0.4818, 7.834e-06, 0.4786, 0.003331, 0.152, 0.003331, 0.1534, 1.374e-05, 0.1534, 1.377e-05, 0.152, 0.003327, 0.8704, 0.003327, 0.8739, 9.85e-06, 0.8739, 9.66e-06, 0.8704, 0.003325, 0.4818, 0.003325, 0.4866, 7.778e-06, 0.4866, 7.808e-06, 0.4818, 0.003331, 0.1534, 0.003331, 0.1567, 1.368e-05, 0.1567, 1.374e-05, 0.1534, 0.003327, 0.8739, 0.003327, 0.8772, 1.004e-05, 0.8772, 9.85e-06, 0.8739, 0.003325, 0.4866, 0.003325, 0.4885, 7.764e-06, 0.4885, 7.778e-06, 0.4866, 0.003331, 0.1567, 0.003331, 0.1609, 1.36e-05, 0.1609, 1.368e-05, 0.1567, 0.003327, 0.8772, 0.003328, 0.8806, 1.027e-05, 0.8806, 1.004e-05, 0.8772, 0.003325, 0.4885, 0.003325, 0.4916, 7.737e-06, 0.4916, 7.764e-06, 0.4885, 0.003331, 0.1609, 0.003331, 0.1653, 1.351e-05, 0.1653, 1.36e-05, 0.1609, 0.003328, 0.8806, 0.003328, 0.8826, 1.04e-05, 0.8826, 1.027e-05, 0.8806, 0.003325, 0.4916, 0.003325, 0.4961, 7.711e-06, 0.4961, 7.737e-06, 0.4916, 0.003331, 0.1653, 0.003331, 0.1694, 1.343e-05, 0.1694, 1.351e-05, 0.1653, 0.003328, 0.8826, 0.003328, 0.8857, 1.06e-05, 0.8857, 1.04e-05, 0.8826, 0.003325, 0.4961, 0.003325, 0.498, 7.7e-06, 0.498, 7.711e-06, 0.4961, 0.003331, 0.1694, 0.003331, 0.1704, 1.341e-05, 0.1704, 1.343e-05, 0.1694, 0.003328, 0.8857, 0.003328, 0.8892, 1.083e-05, 0.8892, 1.06e-05, 0.8857, 0.003325, 0.498, 0.003325, 0.4992, 7.693e-06, 0.4992, 7.7e-06, 0.498, 0.003331, 0.1704, 0.003331, 0.1756, 1.331e-05, 0.1756, 1.341e-05, 0.1704, 0.003328, 0.8892, 0.003328, 0.8912, 1.094e-05, 0.8912, 1.083e-05, 0.8892, 0.003325, 0.4992, 0.003325, 0.5015, 7.678e-06, 0.5015, 7.693e-06, 0.4992, 0.003331, 0.1756, 0.003331, 0.1773, 1.328e-05, 0.1773, 1.331e-05, 0.1756, 0.003328, 0.8912, 0.003328, 0.8924, 1.102e-05, 0.8924, 1.094e-05, 0.8912, 0.003325, 0.5015, 0.003325, 0.5058, 7.648e-06, 0.5058, 7.678e-06, 0.5015, 0.003331, 0.1773, 0.003331, 0.1821, 1.318e-05, 0.1821, 1.328e-05, 0.1773, 0.003328, 0.8924, 0.003329, 0.895, 1.118e-05, 0.895, 1.102e-05, 0.8924, 0.003325, 0.5058, 0.003325, 0.5082, 7.641e-06, 0.5082, 7.648e-06, 0.5058, 0.003331, 0.1821, 0.00333, 0.1859, 1.311e-05, 0.1859, 1.318e-05, 0.1821, 0.003329, 0.895, 0.003329, 0.9033, 1.161e-05, 0.9033, 1.118e-05, 0.895, 0.003325, 0.5082, 0.003325, 0.5104, 7.644e-06, 0.5104, 7.641e-06, 0.5082, 0.00333, 0.1859, 0.00333, 0.1894, 1.304e-05, 0.1894, 1.311e-05, 0.1859, 0.003329, 0.9033, 0.003329, 0.9056, 1.172e-05, 0.9056, 1.161e-05, 0.9033, 0.003325, 0.5104, 0.003325, 0.513, 7.663e-06, 0.513, 7.644e-06, 0.5104, 0.00333, 0.1894, 0.00333, 0.1929, 1.297e-05, 0.1929, 1.304e-05, 0.1894, 0.003329, 0.9056, 0.003329, 0.9074, 1.18e-05, 0.9074, 1.172e-05, 0.9056, 0.003325, 0.513, 0.003325, 0.5159, 7.696e-06, 0.5159, 7.663e-06, 0.513, 0.00333, 0.1929, 0.00333, 0.1945, 1.294e-05, 0.1945, 1.297e-05, 0.1929, 0.003329, 0.9074, 0.003329, 0.9099, 1.189e-05, 0.9099, 1.18e-05, 0.9074, 0.003325, 0.5448, 0.003325, 0.5476, 7.749e-06, 0.5476, 7.756e-06, 0.5448, 0.003325, 0.5159, 0.003325, 0.5176, 7.723e-06, 0.5176, 7.696e-06, 0.5159, 0.00333, 0.1945, 0.00333, 0.1977, 1.287e-05, 0.1977, 1.294e-05, 0.1945, 0.003329, 0.9099, 0.003329, 0.9122, 1.199e-05, 0.9122, 1.189e-05, 0.9099, 0.003325, 0.5476, 0.003325, 0.5509, 7.745e-06, 0.5509, 7.749e-06, 0.5476, 0.003325, 0.5176, 0.003325, 0.5207, 7.764e-06, 0.5207, 7.723e-06, 0.5176, 0.00333, 0.1977, 0.00333, 0.2016, 1.28e-05, 0.2016, 1.287e-05, 0.1977, 0.003329, 0.9122, 0.00333, 0.9162, 1.217e-05, 0.9162, 1.199e-05, 0.9122, 0.003325, 0.5509, 0.003325, 0.5543, 7.737e-06, 0.5543, 7.745e-06, 0.5509, 0.003325, 0.5207, 0.003325, 0.5247, 7.804e-06, 0.5247, 7.764e-06, 0.5207, 0.00333, 0.2016, 0.00333, 0.2067, 1.27e-05, 0.2067, 1.28e-05, 0.2016, 0.00333, 0.9162, 0.00333, 0.9183, 1.227e-05, 0.9183, 1.217e-05, 0.9162, 0.003325, 0.5543, 0.003325, 0.5572, 7.723e-06, 0.5572, 7.737e-06, 0.5543, 0.003325, 0.5247, 0.003325, 0.5264, 7.823e-06, 0.5264, 7.804e-06, 0.5247, 0.00333, 0.2067, 0.00333, 0.2082, 1.267e-05, 0.2082, 1.27e-05, 0.2067, 0.00333, 0.9183, 0.00333, 0.9209, 1.239e-05, 0.9209, 1.227e-05, 0.9183, 0.003325, 0.5572, 0.003325, 0.5614, 7.685e-06, 0.5614, 7.723e-06, 0.5572, 0.003325, 0.5264, 0.003325, 0.5284, 7.831e-06, 0.5284, 7.823e-06, 0.5264, 0.00333, 0.2082, 0.00333, 0.2102, 1.263e-05, 0.2102, 1.267e-05, 0.2082, 0.00333, 0.9209, 0.00333, 0.9232, 1.249e-05, 0.9232, 1.239e-05, 0.9209, 0.003325, 0.5614, 0.003325, 0.5654, 7.652e-06, 0.5654, 7.685e-06, 0.5614, 0.003325, 0.5284, 0.003325, 0.5307, 7.823e-06, 0.5307, 7.831e-06, 0.5284, 0.00333, 0.2102, 0.00333, 0.2114, 1.26e-05, 0.2114, 1.263e-05, 0.2102, 0.00333, 0.9232, 0.00333, 0.9258, 1.261e-05, 0.9258, 1.249e-05, 0.9232, 0.003325, 0.5654, 0.003325, 0.57, 7.614e-06, 0.57, 7.652e-06, 0.5654, 0.003325, 0.5307, 0.003325, 0.5347, 7.804e-06, 0.5347, 7.823e-06, 0.5307, 0.00333, 0.2114, 0.00333, 0.2132, 1.257e-05, 0.2132, 1.26e-05, 0.2114, 0.00333, 0.9258, 0.00333, 0.9273, 1.269e-05, 0.9273, 1.261e-05, 0.9258, 0.003325, 0.57, 0.003325, 0.5722, 7.607e-06, 0.5722, 7.614e-06, 0.57, 0.003325, 0.5347, 0.003325, 0.5371, 7.786e-06, 0.5371, 7.804e-06, 0.5347, 0.00333, 0.2132, 0.00333, 0.2167, 1.25e-05, 0.2167, 1.257e-05, 0.2132, 0.00333, 0.9273, 0.00333, 0.9321, 1.294e-05, 0.9321, 1.269e-05, 0.9273, 0.003325, 0.5722, 0.003325, 0.5766, 7.6e-06, 0.5766, 7.607e-06, 0.5722, 0.003325, 0.5371, 0.003325, 0.5404, 7.76e-06, 0.5404, 7.786e-06, 0.5371, 0.00333, 0.2167, 0.00333, 0.2186, 1.246e-05, 0.2186, 1.25e-05, 0.2167, 0.00333, 0.9321, 0.00333, 0.9338, 1.303e-05, 0.9338, 1.294e-05, 0.9321, 0.003325, 0.5766, 0.003325, 0.5805, 7.592e-06, 0.5805, 7.6e-06, 0.5766, 0.003325, 0.5404, 0.003325, 0.5432, 7.756e-06, 0.5432, 7.76e-06, 0.5404, 0.00333, 0.2186, 0.00333, 0.2214, 1.241e-05, 0.2214, 1.246e-05, 0.2186, 0.00333, 0.9338, 0.003331, 0.9358, 1.314e-05, 0.9358, 1.303e-05, 0.9338, 0.003325, 0.5805, 0.003325, 0.5829, 7.592e-06, 0.5829, 7.592e-06, 0.5805, 0.003325, 0.5432, 0.003325, 0.5448, 7.756e-06, 0.5448, 7.756e-06, 0.5432, 0.00333, 0.2214, 0.00333, 0.2262, 1.231e-05, 0.2262, 1.241e-05, 0.2214, 0.003331, 0.9358, 0.003331, 0.9377, 1.326e-05, 0.9377, 1.314e-05, 0.9358, 0.003325, 0.5829, 0.003325, 0.5866, 7.585e-06, 0.5866, 7.592e-06, 0.5829, 0.00333, 0.2262, 0.00333, 0.2295, 1.225e-05, 0.2295, 1.231e-05, 0.2262, 0.003331, 0.9377, 0.003331, 0.9397, 1.337e-05, 0.9397, 1.326e-05, 0.9377, 0.003325, 0.5866, 0.003325, 0.5893, 7.592e-06, 0.5893, 7.585e-06, 0.5866, 0.00333, 0.2295, 0.00333, 0.2305, 1.223e-05, 0.2305, 1.225e-05, 0.2295, 0.003331, 0.9397, 0.003331, 0.9433, 1.357e-05, 0.9433, 1.337e-05, 0.9397, 0.003325, 0.5893, 0.003325, 0.5908, 7.6e-06, 0.5908, 7.592e-06, 0.5893, 0.00333, 0.2305, 0.00333, 0.2315, 1.221e-05, 0.2315, 1.223e-05, 0.2305, 0.003331, 0.9433, 0.003331, 0.9445, 1.363e-05, 0.9445, 1.357e-05, 0.9433, 0.003325, 0.5908, 0.003325, 0.5924, 7.603e-06, 0.5924, 7.6e-06, 0.5908, 0.00333, 0.2315, 0.00333, 0.2326, 1.219e-05, 0.2326, 1.221e-05, 0.2315, 0.003331, 0.9445, 0.003331, 0.955, 1.411e-05, 0.955, 1.363e-05, 0.9445, 0.003325, 0.5924, 0.003325, 0.5953, 7.596e-06, 0.5953, 7.603e-06, 0.5924, 0.00333, 0.2326, 0.00333, 0.2344, 1.215e-05, 0.2344, 1.219e-05, 0.2326, 0.003331, 0.955, 0.003332, 0.9569, 1.421e-05, 0.9569, 1.411e-05, 0.955, 0.003325, 0.5953, 0.003325, 0.5975, 7.588e-06, 0.5975, 7.596e-06, 0.5953, 0.00333, 0.2344, 0.003329, 0.2373, 1.209e-05, 0.2373, 1.215e-05, 0.2344, 0.003332, 0.9569, 0.003332, 0.9591, 1.435e-05, 0.9591, 1.421e-05, 0.9569, 0.003325, 0.5975, 0.003325, 0.6022, 7.562e-06, 0.6022, 7.588e-06, 0.5975, 0.003329, 0.2373, 0.003329, 0.2389, 1.206e-05, 0.2389, 1.209e-05, 0.2373, 0.003332, 0.9591, 0.003332, 0.9616, 1.45e-05, 0.9616, 1.435e-05, 0.9591, 0.003325, 0.6022, 0.003325, 0.6082, 7.533e-06, 0.6082, 7.562e-06, 0.6022, 0.003329, 0.2389, 0.003329, 0.2418, 1.2e-05, 0.2418, 1.206e-05, 0.2389, 0.003332, 0.9616, 0.003332, 0.9652, 1.471e-05, 0.9652, 1.45e-05, 0.9616, 0.003325, 0.6082, 0.003325, 0.6146, 7.499e-06, 0.6146, 7.533e-06, 0.6082, 0.003329, 0.2418, 0.003329, 0.2445, 1.194e-05, 0.2445, 1.2e-05, 0.2418, 0.003332, 0.9652, 0.003332, 0.9677, 1.488e-05, 0.9677, 1.471e-05, 0.9652, 0.003325, 0.6146, 0.003325, 0.6189, 7.473e-06, 0.6189, 7.499e-06, 0.6146, 0.003329, 0.2445, 0.003329, 0.2478, 1.187e-05, 0.2478, 1.194e-05, 0.2445, 0.003332, 0.9677, 0.003332, 0.9698, 1.502e-05, 0.9698, 1.488e-05, 0.9677, 0.003325, 0.6189, 0.003325, 0.6208, 7.473e-06, 0.6208, 7.473e-06, 0.6189, 0.003329, 0.2478, 0.003329, 0.2515, 1.179e-05, 0.2515, 1.187e-05, 0.2478, 0.003332, 0.9698, 0.003333, 0.9758, 1.538e-05, 0.9758, 1.502e-05, 0.9698, 0.003325, 0.6208, 0.003325, 0.6226, 7.488e-06, 0.6226, 7.473e-06, 0.6208, 0.003329, 0.2515, 0.003329, 0.2556, 1.17e-05, 0.2556, 1.179e-05, 0.2515, 0.003333, 0.9758, 0.003333, 0.9784, 1.553e-05, 0.9784, 1.538e-05, 0.9758, 0.003325, 0.6226, 0.003325, 0.624, 7.499e-06, 0.624, 7.488e-06, 0.6226, 0.003329, 0.2556, 0.003329, 0.2612, 1.157e-05, 0.2612, 1.17e-05, 0.2556, 0.003333, 0.9784, 0.003333, 0.9813, 1.571e-05, 0.9813, 1.553e-05, 0.9784, 0.003325, 0.624, 0.003325, 0.6273, 7.506e-06, 0.6273, 7.499e-06, 0.624, 0.003329, 0.2612, 0.003329, 0.2649, 1.149e-05, 0.2649, 1.157e-05, 0.2612, 0.003333, 0.9813, 0.003334, 0.9894, 1.62e-05, 0.9894, 1.571e-05, 0.9813, 0.003325, 0.6273, 0.003325, 0.6298, 7.503e-06, 0.6298, 7.506e-06, 0.6273, 0.003329, 0.2649, 0.003329, 0.2687, 1.141e-05, 0.2687, 1.149e-05, 0.2649, 0.003334, 0.9894, 0.003334, 0.9927, 1.642e-05, 0.9927, 1.62e-05, 0.9894, 0.003325, 0.6298, 0.003325, 0.6324, 7.488e-06, 0.6324, 7.503e-06, 0.6298, 0.003329, 0.2687, 0.003329, 0.2723, 1.133e-05, 0.2723, 1.141e-05, 0.2687, 0.003334, 0.9927, 0.003334, 0.998, 1.682e-05, 0.998, 1.642e-05, 0.9927, 0.003325, 0.6324, 0.003325, 0.6351, 7.458e-06, 0.6351, 7.488e-06, 0.6324, 0.003329, 0.2723, 0.003329, 0.2736, 1.13e-05, 0.2736, 1.133e-05, 0.2723, 0.003334, 0.998, 0.003334, 1.0, 1.696e-05, 1.0, 1.682e-05, 0.998, 0.003325, 0.6351, 0.003325, 0.6423, 7.391e-06, 0.6423, 7.458e-06, 0.6351, 0.003329, 0.2736, 0.003329, 0.2753, 1.126e-05, 0.2753, 1.13e-05, 0.2736, 0.0, 0.0, 0.0, 0.0, 0.0, 0.0, 0.0, 0.0, 0.003325, 0.6423, 0.003325, 0.6468, 7.35e-06, 0.6468, 7.391e-06, 0.6423, 0.003329, 0.2753, 0.003329, 0.2768, 1.123e-05, 0.2768, 1.126e-05, 0.2753, 0.003348, 0.0352, 0.003348, 0.03128, 0.006665, 0.03128, 0.006665, 0.0352, 0.003325, 0.6468, 0.003325, 0.6502, 7.32e-06, 0.6502, 7.35e-06, 0.6468, 0.003329, 0.2768, 0.003329, 0.2785, 1.119e-05, 0.2785, 1.123e-05, 0.2768, 0.003348, 0.03128, 0.003348, 0.02903, 0.006665, 0.02903, 0.006665, 0.03128, 0.003325, 0.6502, 0.003325, 0.6525, 7.298e-06, 0.6525, 7.32e-06, 0.6502, 0.003329, 0.2785, 0.003329, 0.2805, 1.115e-05, 0.2805, 1.119e-05, 0.2785, 0.003348, 0.02903, 0.003348, 0.02758, 0.006665, 0.02758, 0.006665, 0.02903, 0.003325, 0.6525, 0.003325, 0.6567, 7.257e-06, 0.6567, 7.298e-06, 0.6525, 0.003329, 0.2805, 0.003328, 0.2822, 1.111e-05, 0.2822, 1.115e-05, 0.2805, 0.003348, 0.02758, 0.003348, 0.0227, 0.006665, 0.0227, 0.006665, 0.02758, 0.003325, 0.6567, 0.003325, 0.6624, 7.201e-06, 0.6624, 7.257e-06, 0.6567, 0.003328, 0.2822, 0.003328, 0.2855, 1.103e-05, 0.2855, 1.111e-05, 0.2822, 0.003348, 0.0227, 0.003348, 0.02068, 0.006665, 0.02068, 0.006665, 0.0227, 0.003325, 0.6624, 0.003325, 0.6651, 7.179e-06, 0.6651, 7.201e-06, 0.6624, 0.003328, 0.2855, 0.003328, 0.2873, 1.099e-05, 0.2873, 1.103e-05, 0.2855, 0.003348, 0.02068, 0.003348, 0.01699, 0.006665, 0.01699, 0.006665, 0.02068, 0.003325, 0.6651, 0.003325, 0.669, 7.141e-06, 0.669, 7.179e-06, 0.6651, 0.003328, 0.2873, 0.003328, 0.2896, 1.094e-05, 0.2896, 1.099e-05, 0.2873, 0.003348, 0.01699, 0.003348, 0.01538, 0.006665, 0.01538, 0.006665, 0.01699, 0.003325, 0.669, 0.003325, 0.6715, 7.126e-06, 0.6715, 7.141e-06, 0.669, 0.003328, 0.2896, 0.003328, 0.2917, 1.09e-05, 0.2917, 1.094e-05, 0.2896, 0.003325, 0.6715, 0.003325, 0.6758, 7.123e-06, 0.6758, 7.126e-06, 0.6715, 0.003328, 0.2917, 0.003328, 0.2954, 1.082e-05, 0.2954, 1.09e-05, 0.2917, 0.003325, 0.6758, 0.003324, 0.6789, 7.108e-06, 0.6789, 7.123e-06, 0.6758, 0.003328, 0.2954, 0.003328, 0.2984, 1.075e-05, 0.2984, 1.082e-05, 0.2954, 0.003348, 0.01297, 0.003348, 0.005848, 0.006665, 0.005848, 0.006665, 0.01297, 0.003324, 0.6789, 0.003324, 0.6826, 7.071e-06, 0.6826, 7.108e-06, 0.6789, 0.003328, 0.2984, 0.003328, 0.3046, 1.061e-05, 0.3046, 1.075e-05, 0.2984, 0.003348, 0.005848, 0.003348, 0.004427, 0.006665, 0.004427, 0.006665, 0.005848, 0.003324, 0.6826, 0.003324, 0.6876, 7.026e-06, 0.6876, 7.071e-06, 0.6826, 0.003328, 0.3046, 0.003328, 0.3061, 1.057e-05, 0.3061, 1.061e-05, 0.3046, 0.003348, 0.004427, 0.003348, 6.84e-06, 0.006665, 6.855e-06, 0.006665, 0.004427, 0.003324, 0.6876, 0.003324, 0.6953, 6.951e-06, 0.6953, 7.026e-06, 0.6876, 0.003328, 0.3061, 0.003328, 0.3094, 1.05e-05, 0.3094, 1.057e-05, 0.3061, 0.0, 0.0, 0.0, 0.0, 0.0, 0.0, 0.0, 0.0, 0.003348, 0.01538, 0.003348, 0.01438, 0.003348, 0.01297, 0.006665, 0.01297, 0.006665, 0.01438, 0.006665, 0.01538])
me_prostok_t_001.materials.append(mat_materia)
me_prostok_t_001.materials.append(mat_materia__001)
me_prostok_t_001.update()

# ---- objects
ob_prostok_t_001 = bpy.data.objects.new('Prostokąt.001', me_prostok_t_001)

# ---- transforms, parenting, visibility, modifiers, constraints
ob_prostok_t_001.location = (1.937, -0.201, 3.179)
ob_prostok_t_001.rotation_euler = (-0.0, 1.571, 0.0)
ob_prostok_t_001.scale = (5.378, 5.378, 5.378)

# ---- collection membership
col_collection.objects.link(ob_prostok_t_001)

# ---- scene / render settings (as saved in the file)
scene.frame_start = 1; scene.frame_end = 250; scene.frame_set(1)
scene.render.engine = 'BLENDER_EEVEE_NEXT'
scene.cycles.sampling_pattern = 'TABULATED_SOBOL'
scene.cycles.use_light_tree = False
scene.view_settings.view_transform = 'Filmic'
bpy.context.view_layer.update()

# ---- added for rendering (the .blend has no active camera and no usable light): camera, sun
cam_auto = bpy.data.cameras.new('AutoCamera')
cam_auto.lens = 50.0
cam_auto.sensor_width = 36.0
cam_auto.clip_end = 1000.0
ob_auto_camera = bpy.data.objects.new('AutoCamera', cam_auto)
scene.collection.objects.link(ob_auto_camera)
ob_auto_camera.location = (10.7261, -11.4655, 12.3435)
ob_auto_camera.rotation_euler = (1.09748, -7.21219e-08, 0.694738)
scene.camera = ob_auto_camera
light_auto_sun = bpy.data.lights.new('AutoSun', 'SUN')
light_auto_sun.energy = 3.0
light_auto_sun.angle = 0.0523599
ob_auto_sun = bpy.data.objects.new('AutoSun', light_auto_sun)
scene.collection.objects.link(ob_auto_sun)
ob_auto_sun.rotation_euler = (0.872665, 0.174533, 0.523599)
bpy.context.view_layer.update()
